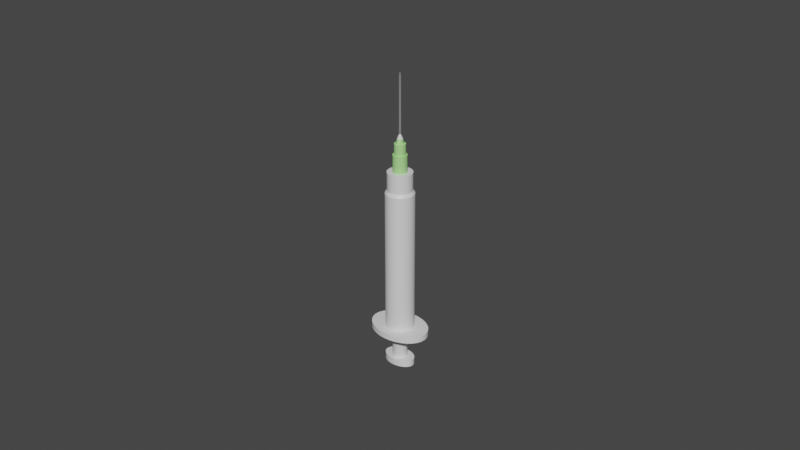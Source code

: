 # Source: Needle.blend  (saved by Blender 4.3.34; exported with 4.5.12 LTS)
import bpy
from mathutils import Matrix  # noqa: F401  (used for matrix-valued properties, if any)

bpy.ops.wm.read_factory_settings(use_empty=True)
scene = bpy.context.scene
scene.name = 'Scene'

# ---- collections
col_collection = bpy.data.collections.new('Collection'); scene.collection.children.link(col_collection)

# ---- materials (node trees are filled in below, after node groups)
mat_needle_plastic_material = bpy.data.materials.new('Needle Plastic Material')
mat_needle_metal_material = bpy.data.materials.new('Needle Metal Material')
mat_needle_cap_material = bpy.data.materials.new('Needle Cap Material')

# ---- node groups
ng_auto_smooth = bpy.data.node_groups.new('Auto Smooth', 'GeometryNodeTree')
_s = ng_auto_smooth.interface.new_socket(name='Geometry', in_out='OUTPUT', socket_type='NodeSocketGeometry')
_s = ng_auto_smooth.interface.new_socket(name='Geometry', in_out='INPUT', socket_type='NodeSocketGeometry')
_s = ng_auto_smooth.interface.new_socket(name='Angle', in_out='INPUT', socket_type='NodeSocketFloat')
_s.subtype = 'ANGLE'
_s.min_value = 0.0
_s.max_value = 3.142
ng_auto_smooth.is_modifier = True
_N = ng_auto_smooth.nodes; _L = ng_auto_smooth.links
n0 = _N.new('NodeGroupOutput'); n0.name = 'Group Output'; n0.location = (480, -100)
n1 = _N.new('NodeGroupInput'); n1.name = 'Group Input'; n1.location = (-420, -300)
n2 = _N.new('NodeGroupInput'); n2.name = 'Group Input.001'; n2.location = (-60, -100)
n3 = _N.new('GeometryNodeSetShadeSmooth'); n3.name = 'Set Shade Smooth'; n3.location = (120, -100)
n3.domain = 'EDGE'
n4 = _N.new('GeometryNodeSetShadeSmooth'); n4.name = 'Set Shade Smooth.001'; n4.location = (300, -100)
n5 = _N.new('GeometryNodeInputMeshEdgeAngle'); n5.name = 'Edge Angle'; n5.location = (-420, -220)
n6 = _N.new('GeometryNodeInputEdgeSmooth'); n6.name = 'Is Edge Smooth'; n6.location = (-60, -160)
n7 = _N.new('GeometryNodeInputShadeSmooth'); n7.name = 'Is Face Smooth'; n7.location = (-240, -340)
n8 = _N.new('FunctionNodeBooleanMath'); n8.name = 'Boolean Math'; n8.location = (-60, -220)
n9 = _N.new('FunctionNodeCompare'); n9.name = 'Compare'; n9.location = (-240, -180)
n9.operation = 'LESS_EQUAL'
_L.new(n5.outputs[0], n9.inputs[0])
_L.new(n4.outputs[0], n0.inputs[0])
_L.new(n1.outputs[1], n9.inputs[1])
_L.new(n9.outputs[0], n8.inputs[0])
_L.new(n7.outputs[0], n8.inputs[1])
_L.new(n2.outputs[0], n3.inputs[0])
_L.new(n6.outputs[0], n3.inputs[1])
_L.new(n3.outputs[0], n4.inputs[0])
_L.new(n8.outputs[0], n3.inputs[2])
n0.is_active_output = True

# ---- material node trees
mat_needle_plastic_material.use_nodes = True; mat_needle_plastic_material.node_tree.nodes.clear()
_N = mat_needle_plastic_material.node_tree.nodes; _L = mat_needle_plastic_material.node_tree.links
n0 = _N.new('ShaderNodeBsdfPrincipled'); n0.name = 'Principled BSDF'; n0.location = (10, 300)
n1 = _N.new('ShaderNodeOutputMaterial'); n1.name = 'Material Output'; n1.location = (300, 300)
_L.new(n0.outputs[0], n1.inputs[0])
n1.is_active_output = True
mat_needle_metal_material.use_nodes = True; mat_needle_metal_material.node_tree.nodes.clear()
_N = mat_needle_metal_material.node_tree.nodes; _L = mat_needle_metal_material.node_tree.links
n0 = _N.new('ShaderNodeBsdfPrincipled'); n0.name = 'Principled BSDF'; n0.location = (10, 300)
n0.inputs[0].default_value = (0.2026, 0.2026, 0.2026, 1.0)
n1 = _N.new('ShaderNodeOutputMaterial'); n1.name = 'Material Output'; n1.location = (300, 300)
_L.new(n0.outputs[0], n1.inputs[0])
n1.is_active_output = True
mat_needle_cap_material.use_nodes = True; mat_needle_cap_material.node_tree.nodes.clear()
_N = mat_needle_cap_material.node_tree.nodes; _L = mat_needle_cap_material.node_tree.links
n0 = _N.new('ShaderNodeBsdfPrincipled'); n0.name = 'Principled BSDF'; n0.location = (10, 300)
n0.inputs[0].default_value = (0.4034, 0.8, 0.2736, 1.0)
n1 = _N.new('ShaderNodeOutputMaterial'); n1.name = 'Material Output'; n1.location = (300, 300)
_L.new(n0.outputs[0], n1.inputs[0])
n1.is_active_output = True

# ---- world
world_world = bpy.data.worlds.new('World'); scene.world = world_world
world_world.use_nodes = True; world_world.node_tree.nodes.clear()
_N = world_world.node_tree.nodes; _L = world_world.node_tree.links
n0 = _N.new('ShaderNodeOutputWorld'); n0.name = 'World Output'; n0.location = (300, 300)
n1 = _N.new('ShaderNodeBackground'); n1.name = 'Background'; n1.location = (10, 300)
n1.inputs[0].default_value = (0.05088, 0.05088, 0.05088, 1.0)
_L.new(n1.outputs[0], n0.inputs[0])
n0.is_active_output = True
world_world.color = (0.05088, 0.05088, 0.05088)
world_world.use_sun_shadow = False
world_world.sun_shadow_jitter_overblur = 0.0

# ---- meshes
me_cylinder = bpy.data.meshes.new('Cylinder')
me_cylinder.from_pydata([(-8.686e-10, -0.00383, 0.02052), (4e-09, -0.004446, -0.02505), (0.0007473, -0.003757, 0.02052), (0.0008673, -0.00436, -0.02505), (0.001466, -0.003539, 0.02052), (0.001701, -0.004107, -0.02505), (0.002128, -0.003185, 0.02052), (0.00247, -0.003697, -0.02505), (0.002709, -0.002709, 0.02052), (0.003144, -0.003144, -0.02505), (0.003185, -0.002128, 0.02052), (0.003697, -0.00247, -0.02505), (0.003539, -0.001466, 0.02052), (0.004107, -0.001701, -0.02505), (0.003757, -0.0007473, 0.02052), (0.00436, -0.0008673, -0.02505), (0.00383, 5.085e-09, 0.02052), (0.004446, -9.677e-09, -0.02505), (0.003757, 0.0007473, 0.02052), (0.00436, 0.0008673, -0.02505), (0.003539, 0.001466, 0.02052), (0.004107, 0.001701, -0.02505), (0.003185, 0.002128, 0.02052), (0.003697, 0.00247, -0.02505), (0.002709, 0.002709, 0.02052), (0.003144, 0.003144, -0.02505), (0.002128, 0.003185, 0.02052), (0.00247, 0.003697, -0.02505), (0.001466, 0.003539, 0.02052), (0.001701, 0.004107, -0.02505), (0.0007473, 0.003757, 0.02052), (0.0008673, 0.00436, -0.02505), (-2.117e-09, 0.00383, 0.02052), (2.551e-09, 0.004446, -0.02505), (-0.0007473, 0.003757, 0.02052), (-0.0008673, 0.00436, -0.02505), (-0.001466, 0.003539, 0.02052), (-0.001701, 0.004107, -0.02505), (-0.002128, 0.003185, 0.02052), (-0.00247, 0.003697, -0.02505), (-0.002709, 0.002709, 0.02052), (-0.003144, 0.003144, -0.02505), (-0.003185, 0.002128, 0.02052), (-0.003697, 0.00247, -0.02505), (-0.003539, 0.001466, 0.02052), (-0.004107, 0.001701, -0.02505), (-0.003757, 0.0007473, 0.02052), (-0.00436, 0.0008673, -0.02505), (-0.00383, 3.958e-09, 0.02052), (-0.004446, -1.098e-08, -0.02505), (-0.003757, -0.0007473, 0.02052), (-0.00436, -0.0008673, -0.02505), (-0.003539, -0.001466, 0.02052), (-0.004107, -0.001701, -0.02505), (-0.003185, -0.002128, 0.02052), (-0.003697, -0.00247, -0.02505), (-0.002709, -0.002709, 0.02052), (-0.003144, -0.003144, -0.02505), (-0.002128, -0.003185, 0.02052), (-0.00247, -0.003697, -0.02505), (-0.001466, -0.003539, 0.02052), (-0.001701, -0.004107, -0.02505), (-0.0007473, -0.003757, 0.02052), (-0.0008673, -0.00436, -0.02505), (-6.55e-10, -0.004446, 0.01947), (0.0008673, -0.00436, 0.01947), (0.001701, -0.004107, 0.01947), (0.00247, -0.003697, 0.01947), (0.003144, -0.003144, 0.01947), (0.003697, -0.00247, 0.01947), (0.004107, -0.001701, 0.01947), (0.00436, -0.0008673, 0.01947), (0.004446, 4.831e-09, 0.01947), (0.00436, 0.0008673, 0.01947), (0.004107, 0.001701, 0.01947), (0.003697, 0.00247, 0.01947), (0.003144, 0.003144, 0.01947), (0.00247, 0.003697, 0.01947), (0.001701, 0.004107, 0.01947), (0.0008673, 0.00436, 0.01947), (-2.104e-09, 0.004446, 0.01947), (-0.0008673, 0.00436, 0.01947), (-0.001701, 0.004107, 0.01947), (-0.00247, 0.003697, 0.01947), (-0.003144, 0.003144, 0.01947), (-0.003697, 0.00247, 0.01947), (-0.004107, 0.001701, 0.01947), (-0.00436, 0.0008673, 0.01947), (-0.004446, 3.523e-09, 0.01947), (-0.00436, -0.0008673, 0.01947), (-0.004107, -0.001701, 0.01947), (-0.003697, -0.00247, 0.01947), (-0.003144, -0.003144, 0.01947), (-0.00247, -0.003697, 0.01947), (-0.001701, -0.004107, 0.01947), (-0.0008673, -0.00436, 0.01947), (-3.424e-09, -0.00383, 0.02606), (0.0007473, -0.003757, 0.02606), (0.001466, -0.003539, 0.02606), (0.002128, -0.003185, 0.02606), (0.002709, -0.002709, 0.02606), (0.003185, -0.002128, 0.02606), (0.003539, -0.001466, 0.02606), (0.003757, -0.0007473, 0.02606), (0.00383, 6.888e-09, 0.02606), (0.003757, 0.0007473, 0.02606), (0.003539, 0.001466, 0.02606), (0.003185, 0.002128, 0.02606), (0.002709, 0.002709, 0.02606), (0.002128, 0.003185, 0.02606), (0.001466, 0.003539, 0.02606), (0.0007473, 0.003757, 0.02606), (-4.672e-09, 0.00383, 0.02606), (-0.0007473, 0.003757, 0.02606), (-0.001466, 0.003539, 0.02606), (-0.002128, 0.003185, 0.02606), (-0.002709, 0.002709, 0.02606), (-0.003185, 0.002128, 0.02606), (-0.003539, 0.001466, 0.02606), (-0.003757, 0.0007473, 0.02606), (-0.00383, 5.762e-09, 0.02606), (-0.003757, -0.0007473, 0.02606), (-0.003539, -0.001466, 0.02606), (-0.003185, -0.002128, 0.02606), (-0.002709, -0.002709, 0.02606), (-0.002128, -0.003185, 0.02606), (-0.001466, -0.003539, 0.02606), (-0.0007473, -0.003757, 0.02606), (-3.733e-09, -0.00216, 0.02606), (0.0004214, -0.002118, 0.02606), (0.0008265, -0.001995, 0.02606), (0.0012, -0.001796, 0.02606), (0.001527, -0.001527, 0.02606), (0.001796, -0.0012, 0.02606), (0.001995, -0.0008265, 0.02606), (0.002118, -0.0004214, 0.02606), (0.00216, 6.652e-09, 0.02606), (0.002118, 0.0004214, 0.02606), (0.001995, 0.0008265, 0.02606), (0.001796, 0.0012, 0.02606), (0.001527, 0.001527, 0.02606), (0.0012, 0.001796, 0.02606), (0.0008265, 0.001995, 0.02606), (0.0004214, 0.002118, 0.02606), (-4.436e-09, 0.00216, 0.02606), (-0.0004214, 0.002118, 0.02606), (-0.0008265, 0.001995, 0.02606), (-0.0012, 0.001796, 0.02606), (-0.001527, 0.001527, 0.02606), (-0.001796, 0.0012, 0.02606), (-0.001995, 0.0008265, 0.02606), (-0.002118, 0.0004214, 0.02606), (-0.00216, 6.017e-09, 0.02606), (-0.002118, -0.0004214, 0.02606), (-0.001995, -0.0008265, 0.02606), (-0.001796, -0.0012, 0.02606), (-0.001527, -0.001527, 0.02606), (-0.0012, -0.001796, 0.02606), (-0.0008265, -0.001995, 0.02606), (-0.0004214, -0.002118, 0.02606), (-2.558e-09, -0.00216, 0.03141), (0.0004214, -0.002118, 0.03141), (0.0008265, -0.001995, 0.03141), (0.0012, -0.001796, 0.03141), (0.001527, -0.001527, 0.03141), (0.001796, -0.0012, 0.03141), (0.001995, -0.0008265, 0.03141), (0.002118, -0.0004214, 0.03141), (0.00216, 8.398e-09, 0.03141), (0.002118, 0.0004214, 0.03141), (0.001995, 0.0008265, 0.03141), (0.001796, 0.0012, 0.03141), (0.001527, 0.001527, 0.03141), (0.0012, 0.001796, 0.03141), (0.0008265, 0.001995, 0.03141), (0.0004214, 0.002118, 0.03141), (-3.261e-09, 0.00216, 0.03141), (-0.0004214, 0.002118, 0.03141), (-0.0008265, 0.001995, 0.03141), (-0.0012, 0.001796, 0.03141), (-0.001527, 0.001527, 0.03141), (-0.001796, 0.0012, 0.03141), (-0.001995, 0.0008265, 0.03141), (-0.002118, 0.0004214, 0.03141), (-0.00216, 7.763e-09, 0.03141), (-0.002118, -0.0004214, 0.03141), (-0.001995, -0.0008265, 0.03141), (-0.001796, -0.0012, 0.03141), (-0.001527, -0.001527, 0.03141), (-0.0012, -0.001796, 0.03141), (-0.0008265, -0.001995, 0.03141), (-0.0004214, -0.002118, 0.03141), (-2.62e-09, -0.001721, 0.03141), (0.0003358, -0.001688, 0.03141), (0.0006588, -0.00159, 0.03141), (0.0009564, -0.001431, 0.03141), (0.001217, -0.001217, 0.03141), (0.001431, -0.0009564, 0.03141), (0.00159, -0.0006588, 0.03141), (0.001688, -0.0003358, 0.03141), (0.001721, 8.338e-09, 0.03141), (0.001688, 0.0003359, 0.03141), (0.00159, 0.0006588, 0.03141), (0.001431, 0.0009564, 0.03141), (0.001217, 0.001217, 0.03141), (0.0009564, 0.001431, 0.03141), (0.0006588, 0.00159, 0.03141), (0.0003358, 0.001688, 0.03141), (-3.181e-09, 0.001721, 0.03141), (-0.0003358, 0.001688, 0.03141), (-0.0006588, 0.00159, 0.03141), (-0.0009564, 0.001431, 0.03141), (-0.001217, 0.001217, 0.03141), (-0.001431, 0.0009564, 0.03141), (-0.00159, 0.0006588, 0.03141), (-0.001688, 0.0003359, 0.03141), (-0.001721, 7.831e-09, 0.03141), (-0.001688, -0.0003358, 0.03141), (-0.00159, -0.0006588, 0.03141), (-0.001431, -0.0009564, 0.03141), (-0.001217, -0.001217, 0.03141), (-0.0009564, -0.001431, 0.03141), (-0.0006588, -0.00159, 0.03141), (-0.0003358, -0.001688, 0.03141), (-1.21e-09, -0.001721, 0.03479), (0.0003358, -0.001688, 0.03479), (0.0006588, -0.00159, 0.03479), (0.0009564, -0.001431, 0.03479), (0.001217, -0.001217, 0.03479), (0.001431, -0.0009564, 0.03479), (0.00159, -0.0006588, 0.03479), (0.001688, -0.0003358, 0.03479), (0.001721, 9.436e-09, 0.03479), (0.001688, 0.0003359, 0.03479), (0.00159, 0.0006588, 0.03479), (0.001431, 0.0009564, 0.03479), (0.001217, 0.001217, 0.03479), (0.0009564, 0.001431, 0.03479), (0.0006588, 0.00159, 0.03479), (0.0003358, 0.001688, 0.03479), (-1.771e-09, 0.001721, 0.03479), (-0.0003358, 0.001688, 0.03479), (-0.0006588, 0.00159, 0.03479), (-0.0009564, 0.001431, 0.03479), (-0.001217, 0.001217, 0.03479), (-0.001431, 0.0009564, 0.03479), (-0.00159, 0.0006588, 0.03479), (-0.001688, 0.0003359, 0.03479), (-0.001721, 8.93e-09, 0.03479), (-0.001688, -0.0003358, 0.03479), (-0.00159, -0.0006588, 0.03479), (-0.001431, -0.0009564, 0.03479), (-0.001217, -0.001217, 0.03479), (-0.0009564, -0.001431, 0.03479), (-0.0006588, -0.00159, 0.03479), (-0.0003358, -0.001688, 0.03479), (-2.465e-09, -0.0009051, 0.03629), (0.0001766, -0.0008877, 0.03629), (0.0003464, -0.0008362, 0.03629), (0.0005028, -0.0007525, 0.03629), (0.00064, -0.00064, 0.03629), (0.0007525, -0.0005028, 0.03629), (0.0008362, -0.0003463, 0.03629), (0.0008877, -0.0001766, 0.03629), (0.0009051, 9.83e-09, 0.03629), (0.0008877, 0.0001766, 0.03629), (0.0008362, 0.0003464, 0.03629), (0.0007525, 0.0005028, 0.03629), (0.00064, 0.00064, 0.03629), (0.0005028, 0.0007526, 0.03629), (0.0003464, 0.0008362, 0.03629), (0.0001766, 0.0008877, 0.03629), (-2.76e-09, 0.0009051, 0.03629), (-0.0001766, 0.0008877, 0.03629), (-0.0003464, 0.0008362, 0.03629), (-0.0005028, 0.0007526, 0.03629), (-0.00064, 0.00064, 0.03629), (-0.0007525, 0.0005028, 0.03629), (-0.0008362, 0.0003464, 0.03629), (-0.0008877, 0.0001766, 0.03629), (-0.0009051, 9.564e-09, 0.03629), (-0.0008877, -0.0001766, 0.03629), (-0.0008362, -0.0003463, 0.03629), (-0.0007525, -0.0005028, 0.03629), (-0.00064, -0.00064, 0.03629), (-0.0005028, -0.0007525, 0.03629), (-0.0003464, -0.0008362, 0.03629), (-0.0001766, -0.0008877, 0.03629), (-2.692e-09, -0.0003252, 0.03762), (6.344e-05, -0.0003189, 0.03762), (0.0001244, -0.0003004, 0.03762), (0.0001807, -0.0002704, 0.03762), (0.0002299, -0.0002299, 0.03762), (0.0002704, -0.0001807, 0.03762), (0.0003004, -0.0001244, 0.03762), (0.0003189, -6.343e-05, 0.03762), (0.0003252, 1.018e-08, 0.03762), (0.0003189, 6.345e-05, 0.03762), (0.0003004, 0.0001245, 0.03762), (0.0002704, 0.0001807, 0.03762), (0.0002299, 0.00023, 0.03762), (0.0001807, 0.0002704, 0.03762), (0.0001244, 0.0003005, 0.03762), (6.344e-05, 0.000319, 0.03762), (-2.798e-09, 0.0003252, 0.03762), (-6.345e-05, 0.000319, 0.03762), (-0.0001245, 0.0003005, 0.03762), (-0.0001807, 0.0002704, 0.03762), (-0.00023, 0.00023, 0.03762), (-0.0002704, 0.0001807, 0.03762), (-0.0003004, 0.0001245, 0.03762), (-0.000319, 6.345e-05, 0.03762), (-0.0003252, 1.008e-08, 0.03762), (-0.000319, -6.343e-05, 0.03762), (-0.0003004, -0.0001244, 0.03762), (-0.0002704, -0.0001807, 0.03762), (-0.00023, -0.0002299, 0.03762), (-0.0001807, -0.0002704, 0.03762), (-0.0001245, -0.0003004, 0.03762), (-6.345e-05, -0.0003189, 0.03762), (0.0009191, -0.0002562, 0.03499), (0.0008658, -0.0005026, 0.03499), (-0.0007792, 0.0007296, 0.03499), (-0.0006627, 0.0009286, 0.03499), (0.0009371, 9.409e-09, 0.03499), (-0.0008658, 0.0005026, 0.03499), (0.0009191, 0.0002562, 0.03499), (-0.0009191, 0.0002562, 0.03499), (0.0008658, 0.0005026, 0.03499), (-0.0009372, 9.112e-09, 0.03499), (0.0007792, 0.0007296, 0.03499), (-0.0009191, -0.0002562, 0.03499), (0.0006627, 0.0009286, 0.03499), (-0.0008658, -0.0005026, 0.03499), (0.0005207, 0.001092, 0.03499), (-0.0007792, -0.0007296, 0.03499), (0.0003586, 0.001213, 0.03499), (0.0001828, -0.001288, 0.03499), (-1.779e-09, -0.001313, 0.03499), (-0.0006627, -0.0009286, 0.03499), (0.0001828, 0.001288, 0.03499), (0.0003586, -0.001213, 0.03499), (-0.0005207, -0.001092, 0.03499), (-2.174e-09, 0.001313, 0.03499), (0.0005207, -0.001092, 0.03499), (-0.0003586, -0.001213, 0.03499), (-0.0001828, 0.001288, 0.03499), (0.0006627, -0.0009286, 0.03499), (-0.0001828, -0.001288, 0.03499), (-0.0003586, 0.001213, 0.03499), (0.0007792, -0.0007296, 0.03499), (-0.0005207, 0.001092, 0.03499), (-3.349e-08, -0.0002341, 0.05518), (4.564e-05, -0.0002296, 0.05518), (8.955e-05, -0.0002163, 0.05518), (0.00013, -0.0001946, 0.05518), (0.0001655, -0.0001655, 0.05518), (0.0001946, -0.00013, 0.05518), (0.0002162, -8.957e-05, 0.05518), (0.0002296, -4.565e-05, 0.05518), (0.0002341, 1.589e-08, 0.05518), (0.0002296, 4.568e-05, 0.05518), (0.0002162, 8.96e-05, 0.05518), (0.0001946, 0.0001301, 0.05518), (0.0001655, 0.0001655, 0.05518), (0.00013, 0.0001947, 0.05518), (8.955e-05, 0.0002163, 0.05518), (4.563e-05, 0.0002296, 0.05518), (-3.357e-08, 0.0002341, 0.05518), (-4.57e-05, 0.0002296, 0.05518), (-8.962e-05, 0.0002163, 0.05518), (-0.0001301, 0.0001947, 0.05518), (-0.0001656, 0.0001655, 0.05518), (-0.0001947, 0.0001301, 0.05518), (-0.0002163, 8.96e-05, 0.05518), (-0.0002296, 4.568e-05, 0.05518), (-0.0002341, 1.582e-08, 0.05518), (-0.0002296, -4.565e-05, 0.05518), (-0.0002163, -8.957e-05, 0.05518), (-0.0001947, -0.00013, 0.05518), (-0.0001656, -0.0001655, 0.05518), (-0.0001301, -0.0001946, 0.05518), (-8.962e-05, -0.0002163, 0.05518), (-4.57e-05, -0.0002296, 0.05518), (-3.598e-08, -0.0001027, 0.05582), (2.001e-05, -0.0001008, 0.05582), (3.929e-05, -9.492e-05, 0.05582), (5.705e-05, -8.543e-05, 0.05582), (7.263e-05, -7.265e-05, 0.05582), (8.541e-05, -5.707e-05, 0.05582), (9.49e-05, -3.931e-05, 0.05582), (0.0001007, -2.003e-05, 0.05582), (0.0001027, 1.608e-08, 0.05582), (0.0001007, 2.006e-05, 0.05582), (9.49e-05, 3.934e-05, 0.05582), (8.541e-05, 5.711e-05, 0.05582), (7.263e-05, 7.268e-05, 0.05582), (5.705e-05, 8.546e-05, 0.05582), (3.929e-05, 9.495e-05, 0.05582), (2.001e-05, 0.0001008, 0.05582), (-3.601e-08, 0.0001028, 0.05582), (-2.008e-05, 0.0001008, 0.05582), (-3.936e-05, 9.495e-05, 0.05582), (-5.713e-05, 8.546e-05, 0.05582), (-7.27e-05, 7.268e-05, 0.05582), (-8.548e-05, 5.711e-05, 0.05582), (-9.497e-05, 3.934e-05, 0.05582), (-0.0001008, 2.006e-05, 0.05582), (-0.0001028, 1.605e-08, 0.05582), (-0.0001008, -2.003e-05, 0.05582), (-9.497e-05, -3.931e-05, 0.05582), (-8.548e-05, -5.707e-05, 0.05582), (-7.27e-05, -7.265e-05, 0.05582), (-5.713e-05, -8.543e-05, 0.05582), (-3.936e-05, -9.492e-05, 0.05582), (-2.008e-05, -0.0001008, 0.05582), (-3.601e-08, -3.337e-05, 0.056), (6.476e-06, -3.272e-05, 0.056), (1.274e-05, -3.082e-05, 0.056), (1.851e-05, -2.774e-05, 0.056), (2.357e-05, -2.359e-05, 0.056), (2.772e-05, -1.853e-05, 0.056), (3.08e-05, -1.276e-05, 0.056), (3.27e-05, -6.496e-06, 0.056), (3.335e-05, 1.613e-08, 0.056), (3.27e-05, 6.529e-06, 0.056), (3.08e-05, 1.279e-05, 0.056), (2.772e-05, 1.856e-05, 0.056), (2.357e-05, 2.362e-05, 0.056), (1.851e-05, 2.777e-05, 0.056), (1.274e-05, 3.086e-05, 0.056), (6.476e-06, 3.276e-05, 0.056), (-3.602e-08, 3.34e-05, 0.056), (-6.548e-06, 3.276e-05, 0.056), (-1.281e-05, 3.086e-05, 0.056), (-1.858e-05, 2.777e-05, 0.056), (-2.364e-05, 2.362e-05, 0.056), (-2.779e-05, 1.856e-05, 0.056), (-3.088e-05, 1.279e-05, 0.056), (-3.278e-05, 6.529e-06, 0.056), (-3.342e-05, 1.612e-08, 0.056), (-3.278e-05, -6.496e-06, 0.056), (-3.088e-05, -1.276e-05, 0.056), (-2.779e-05, -1.853e-05, 0.056), (-2.364e-05, -2.359e-05, 0.056), (-1.858e-05, -2.774e-05, 0.056), (-1.281e-05, -3.082e-05, 0.056), (-6.548e-06, -3.272e-05, 0.056), (0.0001806, 0.0002704, 0.05452), (0.0002299, 0.00023, 0.05452), (-0.0002704, -0.0001807, 0.05452), (-0.0003005, -0.0001244, 0.05452), (0.0001244, 0.0003005, 0.05452), (6.341e-05, -0.0003189, 0.05452), (-3.169e-08, -0.0003252, 0.05452), (-0.00023, -0.0002299, 0.05452), (6.341e-05, 0.000319, 0.05452), (0.0001244, -0.0003004, 0.05452), (-0.0001807, -0.0002704, 0.05452), (-3.18e-08, 0.0003252, 0.05452), (0.0001806, -0.0002704, 0.05452), (-0.0001245, -0.0003004, 0.05452), (-6.348e-05, 0.000319, 0.05452), (0.0002299, -0.0002299, 0.05452), (-6.348e-05, -0.0003189, 0.05452), (-0.0001245, 0.0003005, 0.05452), (0.0002704, -0.0001807, 0.05452), (-0.0001807, 0.0002704, 0.05452), (0.0003004, -0.0001244, 0.05452), (-0.00023, 0.00023, 0.05452), (0.0003189, -6.343e-05, 0.05452), (-0.0002704, 0.0001807, 0.05452), (0.0003252, 1.568e-08, 0.05452), (-0.0003005, 0.0001245, 0.05452), (0.0003189, 6.346e-05, 0.05452), (-0.000319, 6.346e-05, 0.05452), (0.0003004, 0.0001245, 0.05452), (-0.0003252, 1.559e-08, 0.05452), (0.0002704, 0.0001807, 0.05452), (-0.000319, -6.343e-05, 0.05452), (3.686e-09, -0.003303, -0.02696), (0.0006444, -0.00324, -0.02696), (0.001264, -0.003052, -0.02696), (0.001835, -0.002747, -0.02696), (0.002336, -0.002336, -0.02696), (0.002747, -0.001835, -0.02696), (0.003052, -0.001264, -0.02696), (0.00324, -0.0006444, -0.02696), (0.003303, -1.046e-08, -0.02696), (0.00324, 0.0006444, -0.02696), (0.003052, 0.001264, -0.02696), (0.002747, 0.001835, -0.02696), (0.002336, 0.002336, -0.02696), (0.001835, 0.002747, -0.02696), (0.001264, 0.003052, -0.02696), (0.0006444, 0.00324, -0.02696), (2.61e-09, 0.003303, -0.02696), (-0.0006444, 0.00324, -0.02696), (-0.001264, 0.003052, -0.02696), (-0.001835, 0.002747, -0.02696), (-0.002336, 0.002336, -0.02696), (-0.002747, 0.001835, -0.02696), (-0.003052, 0.001264, -0.02696), (-0.00324, 0.0006444, -0.02696), (-0.003303, -1.143e-08, -0.02696), (-0.00324, -0.0006445, -0.02696), (-0.003052, -0.001264, -0.02696), (-0.002747, -0.001835, -0.02696), (-0.002336, -0.002336, -0.02696), (-0.001835, -0.002747, -0.02696), (-0.001264, -0.003052, -0.02696), (-0.0006444, -0.00324, -0.02696), (0.001874, -0.006772, -0.02505), (4.279e-09, -0.006904, -0.02505), (0.003677, -0.006379, -0.02505), (0.005338, -0.005741, -0.02505), (0.006794, -0.004882, -0.02505), (0.007989, -0.003836, -0.02505), (0.008877, -0.002642, -0.02505), (0.009423, -0.001347, -0.02505), (0.009608, -8.921e-09, -0.02505), (0.009423, 0.001347, -0.02505), (0.008877, 0.002642, -0.02505), (0.007989, 0.003836, -0.02505), (0.006794, 0.004882, -0.02505), (0.005338, 0.005741, -0.02505), (0.003677, 0.006379, -0.02505), (0.001874, 0.006772, -0.02505), (1.793e-09, 0.006904, -0.02505), (-0.001874, 0.006772, -0.02505), (-0.003677, 0.006379, -0.02505), (-0.005338, 0.005741, -0.02505), (-0.006794, 0.004882, -0.02505), (-0.007989, 0.003836, -0.02505), (-0.008877, 0.002642, -0.02505), (-0.009423, 0.001347, -0.02505), (-0.009608, -1.16e-08, -0.02505), (-0.009423, -0.001347, -0.02505), (-0.008877, -0.002642, -0.02505), (-0.007989, -0.003836, -0.02505), (-0.006794, -0.004882, -0.02505), (-0.005338, -0.005741, -0.02505), (-0.003677, -0.006379, -0.02505), (-0.001874, -0.006772, -0.02505), (0.001874, -0.006772, -0.02696), (3.407e-09, -0.006904, -0.02696), (0.003677, -0.006379, -0.02696), (0.005338, -0.005741, -0.02696), (0.006794, -0.004882, -0.02696), (0.007989, -0.003836, -0.02696), (0.008877, -0.002642, -0.02696), (0.009423, -0.001347, -0.02696), (0.009608, -9.543e-09, -0.02696), (0.009423, 0.001347, -0.02696), (0.008877, 0.002642, -0.02696), (0.007989, 0.003836, -0.02696), (0.006794, 0.004882, -0.02696), (0.005338, 0.005741, -0.02696), (0.003677, 0.006379, -0.02696), (0.001874, 0.006772, -0.02696), (9.208e-10, 0.006904, -0.02696), (-0.001874, 0.006772, -0.02696), (-0.003677, 0.006379, -0.02696), (-0.005338, 0.005741, -0.02696), (-0.006794, 0.004882, -0.02696), (-0.007989, 0.003836, -0.02696), (-0.008877, 0.002642, -0.02696), (-0.009423, 0.001347, -0.02696), (-0.009608, -1.222e-08, -0.02696), (-0.009423, -0.001347, -0.02696), (-0.008877, -0.002642, -0.02696), (-0.007989, -0.003836, -0.02696), (-0.006794, -0.004882, -0.02696), (-0.005338, -0.005741, -0.02696), (-0.003677, -0.006379, -0.02696), (-0.001874, -0.006772, -0.02696), (0.0004539, -0.002282, -0.02972), (4.149e-09, -0.002327, -0.02972), (0.0008904, -0.00215, -0.02972), (0.001293, -0.001935, -0.02972), (0.001645, -0.001645, -0.02972), (0.001935, -0.001293, -0.02972), (0.00215, -0.0008904, -0.02972), (0.002282, -0.0004539, -0.02972), (0.002327, -1.15e-08, -0.02972), (0.002282, 0.0004539, -0.02972), (0.00215, 0.0008904, -0.02972), (0.001935, 0.001293, -0.02972), (0.001645, 0.001645, -0.02972), (0.001293, 0.001935, -0.02972), (0.0008904, 0.00215, -0.02972), (0.0004539, 0.002282, -0.02972), (3.391e-09, 0.002327, -0.02972), (-0.0004539, 0.002282, -0.02972), (-0.0008904, 0.00215, -0.02972), (-0.001293, 0.001935, -0.02972), (-0.001645, 0.001645, -0.02972), (-0.001935, 0.001293, -0.02972), (-0.00215, 0.0008904, -0.02972), (-0.002282, 0.0004539, -0.02972), (-0.002327, -1.219e-08, -0.02972), (-0.002282, -0.0004539, -0.02972), (-0.00215, -0.0008904, -0.02972), (-0.001935, -0.001293, -0.02972), (-0.001645, -0.001645, -0.02972), (-0.001293, -0.001935, -0.02972), (-0.0008904, -0.00215, -0.02972), (-0.0004539, -0.002282, -0.02972), (0.0004539, -0.002282, -0.03595), (5.724e-09, -0.002327, -0.03595), (0.0008904, -0.00215, -0.03595), (0.001293, -0.001935, -0.03595), (0.001645, -0.001645, -0.03595), (0.001935, -0.001293, -0.03595), (0.00215, -0.0008904, -0.03595), (0.002282, -0.0004539, -0.03595), (0.002327, -1.353e-08, -0.03595), (0.002282, 0.0004539, -0.03595), (0.00215, 0.0008904, -0.03595), (0.001935, 0.001293, -0.03595), (0.001645, 0.001645, -0.03595), (0.001293, 0.001935, -0.03595), (0.0008904, 0.00215, -0.03595), (0.0004539, 0.002282, -0.03595), (4.966e-09, 0.002327, -0.03595), (-0.0004539, 0.002282, -0.03595), (-0.0008904, 0.00215, -0.03595), (-0.001293, 0.001935, -0.03595), (-0.001645, 0.001645, -0.03595), (-0.001935, 0.001293, -0.03595), (-0.00215, 0.0008904, -0.03595), (-0.002282, 0.0004539, -0.03595), (-0.002327, -1.422e-08, -0.03595), (-0.002282, -0.0004539, -0.03595), (-0.00215, -0.0008904, -0.03595), (-0.001935, -0.001293, -0.03595), (-0.001645, -0.001645, -0.03595), (-0.001293, -0.001935, -0.03595), (-0.0008904, -0.00215, -0.03595), (-0.0004539, -0.002282, -0.03595), (0.0004539, -0.002282, -0.0381), (4.324e-09, -0.002327, -0.0381), (0.0008904, -0.00215, -0.0381), (0.001293, -0.001935, -0.0381), (0.001645, -0.001645, -0.0381), (0.001935, -0.001293, -0.0381), (0.00215, -0.0008904, -0.0381), (0.002282, -0.0004539, -0.0381), (0.002327, -1.423e-08, -0.0381), (0.002282, 0.0004539, -0.0381), (0.00215, 0.0008904, -0.0381), (0.001935, 0.001293, -0.0381), (0.001645, 0.001645, -0.0381), (0.001293, 0.001935, -0.0381), (0.0008904, 0.00215, -0.0381), (0.0004539, 0.002282, -0.0381), (3.566e-09, 0.002327, -0.0381), (-0.0004539, 0.002282, -0.0381), (-0.0008904, 0.00215, -0.0381), (-0.001293, 0.001935, -0.0381), (-0.001645, 0.001645, -0.0381), (-0.001935, 0.001293, -0.0381), (-0.00215, 0.0008904, -0.0381), (-0.002282, 0.0004539, -0.0381), (-0.002327, -1.491e-08, -0.0381), (-0.002282, -0.0004539, -0.0381), (-0.00215, -0.0008904, -0.0381), (-0.001935, -0.001293, -0.0381), (-0.001645, -0.001645, -0.0381), (-0.001293, -0.001935, -0.0381), (-0.0008904, -0.00215, -0.0381), (-0.0004539, -0.002282, -0.0381), (0.0009846, -0.003259, -0.03595), (6.811e-09, -0.003323, -0.03595), (0.001931, -0.00307, -0.03595), (0.002804, -0.002763, -0.03595), (0.003569, -0.00235, -0.03595), (0.004196, -0.001846, -0.03595), (0.004663, -0.001272, -0.03595), (0.00495, -0.0006483, -0.03595), (0.005047, -1.323e-08, -0.03595), (0.00495, 0.0006483, -0.03595), (0.004663, 0.001272, -0.03595), (0.004196, 0.001846, -0.03595), (0.003569, 0.00235, -0.03595), (0.002804, 0.002763, -0.03595), (0.001931, 0.00307, -0.03595), (0.0009846, 0.003259, -0.03595), (5.577e-09, 0.003323, -0.03595), (-0.0009846, 0.003259, -0.03595), (-0.001931, 0.00307, -0.03595), (-0.002804, 0.002763, -0.03595), (-0.003569, 0.00235, -0.03595), (-0.004196, 0.001846, -0.03595), (-0.004663, 0.001272, -0.03595), (-0.00495, 0.0006483, -0.03595), (-0.005047, -1.462e-08, -0.03595), (-0.00495, -0.0006483, -0.03595), (-0.004663, -0.001272, -0.03595), (-0.004196, -0.001846, -0.03595), (-0.003569, -0.00235, -0.03595), (-0.002804, -0.002763, -0.03595), (-0.001931, -0.00307, -0.03595), (-0.0009846, -0.003259, -0.03595), (0.0009846, -0.003259, -0.0381), (3.475e-09, -0.003323, -0.0381), (0.001931, -0.00307, -0.0381), (0.002804, -0.002763, -0.0381), (0.003569, -0.00235, -0.0381), (0.004196, -0.001846, -0.0381), (0.004663, -0.001272, -0.0381), (0.00495, -0.0006483, -0.0381), (0.005047, -1.393e-08, -0.0381), (0.00495, 0.0006483, -0.0381), (0.004663, 0.001272, -0.0381), (0.004196, 0.001846, -0.0381), (0.003569, 0.00235, -0.0381), (0.002804, 0.002763, -0.0381), (0.001931, 0.00307, -0.0381), (0.0009846, 0.003259, -0.0381), (2.242e-09, 0.003323, -0.0381), (-0.0009846, 0.003259, -0.0381), (-0.001931, 0.00307, -0.0381), (-0.002804, 0.002763, -0.0381), (-0.003569, 0.00235, -0.0381), (-0.004196, 0.001846, -0.0381), (-0.004663, 0.001272, -0.0381), (-0.00495, 0.0006483, -0.0381), (-0.005047, -1.532e-08, -0.0381), (-0.00495, -0.0006483, -0.0381), (-0.004663, -0.001272, -0.0381), (-0.004196, -0.001846, -0.0381), (-0.003569, -0.00235, -0.0381), (-0.002804, -0.002763, -0.0381), (-0.001931, -0.00307, -0.0381), (-0.0009846, -0.003259, -0.0381)], [], [(64, 1, 3, 65), (65, 3, 5, 66), (66, 5, 7, 67), (67, 7, 9, 68), (68, 9, 11, 69), (69, 11, 13, 70), (70, 13, 15, 71), (71, 15, 17, 72), (72, 17, 19, 73), (73, 19, 21, 74), (74, 21, 23, 75), (75, 23, 25, 76), (76, 25, 27, 77), (77, 27, 29, 78), (78, 29, 31, 79), (79, 31, 33, 80), (80, 33, 35, 81), (81, 35, 37, 82), (82, 37, 39, 83), (83, 39, 41, 84), (84, 41, 43, 85), (85, 43, 45, 86), (86, 45, 47, 87), (87, 47, 49, 88), (88, 49, 51, 89), (89, 51, 53, 90), (90, 53, 55, 91), (91, 55, 57, 92), (92, 57, 59, 93), (93, 59, 61, 94), (503, 504, 568, 567), (94, 61, 63, 95), (95, 63, 1, 64), (4, 6, 99, 98), (62, 95, 64, 0), (60, 94, 95, 62), (58, 93, 94, 60), (56, 92, 93, 58), (54, 91, 92, 56), (52, 90, 91, 54), (50, 89, 90, 52), (48, 88, 89, 50), (46, 87, 88, 48), (44, 86, 87, 46), (42, 85, 86, 44), (40, 84, 85, 42), (38, 83, 84, 40), (36, 82, 83, 38), (34, 81, 82, 36), (32, 80, 81, 34), (30, 79, 80, 32), (28, 78, 79, 30), (26, 77, 78, 28), (24, 76, 77, 26), (22, 75, 76, 24), (20, 74, 75, 22), (18, 73, 74, 20), (16, 72, 73, 18), (14, 71, 72, 16), (12, 70, 71, 14), (10, 69, 70, 12), (8, 68, 69, 10), (6, 67, 68, 8), (4, 66, 67, 6), (2, 65, 66, 4), (0, 64, 65, 2), (117, 118, 150, 149), (22, 24, 108, 107), (40, 42, 117, 116), (58, 60, 126, 125), (14, 16, 104, 103), (32, 34, 113, 112), (50, 52, 122, 121), (6, 8, 100, 99), (24, 26, 109, 108), (42, 44, 118, 117), (60, 62, 127, 126), (16, 18, 105, 104), (34, 36, 114, 113), (52, 54, 123, 122), (8, 10, 101, 100), (26, 28, 110, 109), (44, 46, 119, 118), (0, 2, 97, 96), (62, 0, 96, 127), (18, 20, 106, 105), (36, 38, 115, 114), (54, 56, 124, 123), (10, 12, 102, 101), (28, 30, 111, 110), (46, 48, 120, 119), (2, 4, 98, 97), (20, 22, 107, 106), (38, 40, 116, 115), (56, 58, 125, 124), (12, 14, 103, 102), (30, 32, 112, 111), (48, 50, 121, 120), (152, 153, 185, 184), (104, 105, 137, 136), (118, 119, 151, 150), (105, 106, 138, 137), (119, 120, 152, 151), (106, 107, 139, 138), (120, 121, 153, 152), (107, 108, 140, 139), (121, 122, 154, 153), (108, 109, 141, 140), (122, 123, 155, 154), (109, 110, 142, 141), (96, 97, 129, 128), (123, 124, 156, 155), (110, 111, 143, 142), (97, 98, 130, 129), (124, 125, 157, 156), (111, 112, 144, 143), (98, 99, 131, 130), (125, 126, 158, 157), (112, 113, 145, 144), (99, 100, 132, 131), (126, 127, 159, 158), (113, 114, 146, 145), (100, 101, 133, 132), (127, 96, 128, 159), (114, 115, 147, 146), (101, 102, 134, 133), (115, 116, 148, 147), (102, 103, 135, 134), (116, 117, 149, 148), (103, 104, 136, 135), (160, 161, 193, 192), (139, 140, 172, 171), (153, 154, 186, 185), (140, 141, 173, 172), (154, 155, 187, 186), (141, 142, 174, 173), (128, 129, 161, 160), (155, 156, 188, 187), (142, 143, 175, 174), (129, 130, 162, 161), (156, 157, 189, 188), (143, 144, 176, 175), (130, 131, 163, 162), (157, 158, 190, 189), (144, 145, 177, 176), (131, 132, 164, 163), (158, 159, 191, 190), (145, 146, 178, 177), (132, 133, 165, 164), (159, 128, 160, 191), (146, 147, 179, 178), (133, 134, 166, 165), (147, 148, 180, 179), (134, 135, 167, 166), (148, 149, 181, 180), (135, 136, 168, 167), (149, 150, 182, 181), (136, 137, 169, 168), (150, 151, 183, 182), (137, 138, 170, 169), (151, 152, 184, 183), (138, 139, 171, 170), (195, 196, 228, 227), (187, 188, 220, 219), (174, 175, 207, 206), (161, 162, 194, 193), (188, 189, 221, 220), (175, 176, 208, 207), (162, 163, 195, 194), (189, 190, 222, 221), (176, 177, 209, 208), (163, 164, 196, 195), (190, 191, 223, 222), (177, 178, 210, 209), (164, 165, 197, 196), (191, 160, 192, 223), (178, 179, 211, 210), (165, 166, 198, 197), (179, 180, 212, 211), (166, 167, 199, 198), (180, 181, 213, 212), (167, 168, 200, 199), (181, 182, 214, 213), (168, 169, 201, 200), (182, 183, 215, 214), (169, 170, 202, 201), (183, 184, 216, 215), (170, 171, 203, 202), (184, 185, 217, 216), (171, 172, 204, 203), (185, 186, 218, 217), (172, 173, 205, 204), (186, 187, 219, 218), (173, 174, 206, 205), (321, 320, 263, 262), (222, 223, 255, 254), (209, 210, 242, 241), (196, 197, 229, 228), (223, 192, 224, 255), (210, 211, 243, 242), (197, 198, 230, 229), (211, 212, 244, 243), (198, 199, 231, 230), (212, 213, 245, 244), (199, 200, 232, 231), (213, 214, 246, 245), (200, 201, 233, 232), (214, 215, 247, 246), (201, 202, 234, 233), (215, 216, 248, 247), (202, 203, 235, 234), (216, 217, 249, 248), (203, 204, 236, 235), (217, 218, 250, 249), (204, 205, 237, 236), (218, 219, 251, 250), (205, 206, 238, 237), (192, 193, 225, 224), (219, 220, 252, 251), (206, 207, 239, 238), (193, 194, 226, 225), (220, 221, 253, 252), (207, 208, 240, 239), (194, 195, 227, 226), (221, 222, 254, 253), (208, 209, 241, 240), (265, 266, 298, 297), (323, 322, 277, 276), (320, 324, 264, 263), (322, 325, 278, 277), (324, 326, 265, 264), (325, 327, 279, 278), (326, 328, 266, 265), (327, 329, 280, 279), (328, 330, 267, 266), (329, 331, 281, 280), (330, 332, 268, 267), (331, 333, 282, 281), (332, 334, 269, 268), (333, 335, 283, 282), (334, 336, 270, 269), (338, 337, 257, 256), (335, 339, 284, 283), (336, 340, 271, 270), (337, 341, 258, 257), (339, 342, 285, 284), (340, 343, 272, 271), (341, 344, 259, 258), (342, 345, 286, 285), (343, 346, 273, 272), (344, 347, 260, 259), (345, 348, 287, 286), (346, 349, 274, 273), (347, 350, 261, 260), (348, 338, 256, 287), (349, 351, 275, 274), (350, 321, 262, 261), (351, 323, 276, 275), (449, 448, 365, 364), (279, 280, 312, 311), (266, 267, 299, 298), (280, 281, 313, 312), (267, 268, 300, 299), (281, 282, 314, 313), (268, 269, 301, 300), (282, 283, 315, 314), (269, 270, 302, 301), (256, 257, 289, 288), (283, 284, 316, 315), (270, 271, 303, 302), (257, 258, 290, 289), (284, 285, 317, 316), (271, 272, 304, 303), (258, 259, 291, 290), (285, 286, 318, 317), (272, 273, 305, 304), (259, 260, 292, 291), (286, 287, 319, 318), (273, 274, 306, 305), (260, 261, 293, 292), (287, 256, 288, 319), (274, 275, 307, 306), (261, 262, 294, 293), (275, 276, 308, 307), (262, 263, 295, 294), (276, 277, 309, 308), (263, 264, 296, 295), (277, 278, 310, 309), (264, 265, 297, 296), (278, 279, 311, 310), (243, 244, 323, 351), (229, 230, 321, 350), (242, 243, 351, 349), (255, 224, 338, 348), (228, 229, 350, 347), (241, 242, 349, 346), (254, 255, 348, 345), (227, 228, 347, 344), (240, 241, 346, 343), (253, 254, 345, 342), (226, 227, 344, 341), (239, 240, 343, 340), (252, 253, 342, 339), (225, 226, 341, 337), (238, 239, 340, 336), (251, 252, 339, 335), (224, 225, 337, 338), (237, 238, 336, 334), (250, 251, 335, 333), (236, 237, 334, 332), (249, 250, 333, 331), (235, 236, 332, 330), (248, 249, 331, 329), (234, 235, 330, 328), (247, 248, 329, 327), (233, 234, 328, 326), (246, 247, 327, 325), (232, 233, 326, 324), (245, 246, 325, 322), (231, 232, 324, 320), (244, 245, 322, 323), (230, 231, 320, 321), (370, 371, 403, 402), (451, 450, 379, 378), (448, 452, 366, 365), (454, 453, 353, 352), (450, 455, 380, 379), (452, 456, 367, 366), (453, 457, 354, 353), (455, 458, 381, 380), (456, 459, 368, 367), (457, 460, 355, 354), (458, 461, 382, 381), (459, 462, 369, 368), (460, 463, 356, 355), (461, 464, 383, 382), (462, 465, 370, 369), (463, 466, 357, 356), (464, 454, 352, 383), (465, 467, 371, 370), (466, 468, 358, 357), (467, 469, 372, 371), (468, 470, 359, 358), (469, 471, 373, 372), (470, 472, 360, 359), (471, 473, 374, 373), (472, 474, 361, 360), (473, 475, 375, 374), (474, 476, 362, 361), (475, 477, 376, 375), (476, 478, 363, 362), (477, 479, 377, 376), (478, 449, 364, 363), (479, 451, 378, 377), (357, 358, 390, 389), (371, 372, 404, 403), (358, 359, 391, 390), (372, 373, 405, 404), (359, 360, 392, 391), (373, 374, 406, 405), (360, 361, 393, 392), (374, 375, 407, 406), (361, 362, 394, 393), (375, 376, 408, 407), (362, 363, 395, 394), (376, 377, 409, 408), (363, 364, 396, 395), (377, 378, 410, 409), (364, 365, 397, 396), (378, 379, 411, 410), (365, 366, 398, 397), (352, 353, 385, 384), (379, 380, 412, 411), (366, 367, 399, 398), (353, 354, 386, 385), (380, 381, 413, 412), (367, 368, 400, 399), (354, 355, 387, 386), (381, 382, 414, 413), (368, 369, 401, 400), (355, 356, 388, 387), (382, 383, 415, 414), (369, 370, 402, 401), (356, 357, 389, 388), (383, 352, 384, 415), (384, 385, 417, 416), (411, 412, 444, 443), (398, 399, 431, 430), (385, 386, 418, 417), (412, 413, 445, 444), (399, 400, 432, 431), (386, 387, 419, 418), (413, 414, 446, 445), (400, 401, 433, 432), (387, 388, 420, 419), (414, 415, 447, 446), (401, 402, 434, 433), (388, 389, 421, 420), (415, 384, 416, 447), (402, 403, 435, 434), (389, 390, 422, 421), (403, 404, 436, 435), (390, 391, 423, 422), (404, 405, 437, 436), (391, 392, 424, 423), (405, 406, 438, 437), (392, 393, 425, 424), (406, 407, 439, 438), (393, 394, 426, 425), (407, 408, 440, 439), (394, 395, 427, 426), (408, 409, 441, 440), (395, 396, 428, 427), (409, 410, 442, 441), (396, 397, 429, 428), (410, 411, 443, 442), (397, 398, 430, 429), (313, 314, 451, 479), (299, 300, 449, 478), (312, 313, 479, 477), (298, 299, 478, 476), (311, 312, 477, 475), (297, 298, 476, 474), (310, 311, 475, 473), (296, 297, 474, 472), (309, 310, 473, 471), (295, 296, 472, 470), (308, 309, 471, 469), (294, 295, 470, 468), (307, 308, 469, 467), (293, 294, 468, 466), (306, 307, 467, 465), (319, 288, 454, 464), (292, 293, 466, 463), (305, 306, 465, 462), (318, 319, 464, 461), (291, 292, 463, 460), (304, 305, 462, 459), (317, 318, 461, 458), (290, 291, 460, 457), (303, 304, 459, 456), (316, 317, 458, 455), (289, 290, 457, 453), (302, 303, 456, 452), (315, 316, 455, 450), (288, 289, 453, 454), (301, 302, 452, 448), (314, 315, 450, 451), (300, 301, 448, 449), (496, 495, 591, 592), (59, 57, 540, 541), (502, 503, 567, 566), (41, 39, 531, 532), (23, 21, 522, 523), (501, 502, 566, 565), (5, 3, 512, 514), (500, 501, 565, 564), (57, 55, 539, 540), (499, 500, 564, 563), (39, 37, 530, 531), (498, 499, 563, 562), (21, 19, 521, 522), (497, 498, 562, 561), (55, 53, 538, 539), (3, 1, 513, 512), (496, 497, 561, 560), (37, 35, 529, 530), (495, 496, 560, 559), (19, 17, 520, 521), (494, 495, 559, 558), (53, 51, 537, 538), (493, 494, 558, 557), (35, 33, 528, 529), (17, 15, 519, 520), (492, 493, 557, 556), (491, 492, 556, 555), (51, 49, 536, 537), (490, 491, 555, 554), (33, 31, 527, 528), (15, 13, 518, 519), (489, 490, 554, 553), (514, 512, 544, 546), (523, 522, 554, 555), (532, 531, 563, 564), (541, 540, 572, 573), (519, 518, 550, 551), (528, 527, 559, 560), (537, 536, 568, 569), (515, 514, 546, 547), (524, 523, 555, 556), (533, 532, 564, 565), (542, 541, 573, 574), (520, 519, 551, 552), (529, 528, 560, 561), (538, 537, 569, 570), (516, 515, 547, 548), (525, 524, 556, 557), (534, 533, 565, 566), (543, 542, 574, 575), (521, 520, 552, 553), (530, 529, 561, 562), (539, 538, 570, 571), (517, 516, 548, 549), (526, 525, 557, 558), (535, 534, 566, 567), (512, 513, 545, 544), (513, 543, 575, 545), (522, 521, 553, 554), (531, 530, 562, 563), (540, 539, 571, 572), (518, 517, 549, 550), (527, 526, 558, 559), (536, 535, 567, 568), (7, 5, 514, 515), (504, 505, 569, 568), (25, 23, 523, 524), (43, 41, 532, 533), (505, 506, 570, 569), (61, 59, 541, 542), (506, 507, 571, 570), (480, 481, 544, 545), (9, 7, 515, 516), (507, 508, 572, 571), (27, 25, 524, 525), (481, 482, 546, 544), (45, 43, 533, 534), (508, 509, 573, 572), (482, 483, 547, 546), (63, 61, 542, 543), (509, 510, 574, 573), (11, 9, 516, 517), (483, 484, 548, 547), (510, 511, 575, 574), (29, 27, 525, 526), (484, 485, 549, 548), (47, 45, 534, 535), (511, 480, 545, 575), (485, 486, 550, 549), (1, 63, 543, 513), (13, 11, 517, 518), (486, 487, 551, 550), (31, 29, 526, 527), (487, 488, 552, 551), (49, 47, 535, 536), (488, 489, 553, 552), (601, 600, 632, 633), (483, 482, 578, 579), (510, 509, 605, 606), (497, 496, 592, 593), (484, 483, 579, 580), (511, 510, 606, 607), (498, 497, 593, 594), (485, 484, 580, 581), (480, 511, 607, 577), (499, 498, 594, 595), (486, 485, 581, 582), (500, 499, 595, 596), (487, 486, 582, 583), (501, 500, 596, 597), (488, 487, 583, 584), (502, 501, 597, 598), (489, 488, 584, 585), (503, 502, 598, 599), (490, 489, 585, 586), (504, 503, 599, 600), (491, 490, 586, 587), (505, 504, 600, 601), (492, 491, 587, 588), (506, 505, 601, 602), (493, 492, 588, 589), (507, 506, 602, 603), (494, 493, 589, 590), (481, 480, 577, 576), (508, 507, 603, 604), (495, 494, 590, 591), (482, 481, 576, 578), (509, 508, 604, 605), (611, 610, 674, 675), (588, 587, 619, 620), (602, 601, 633, 634), (589, 588, 620, 621), (603, 602, 634, 635), (590, 589, 621, 622), (576, 577, 609, 608), (604, 603, 635, 636), (591, 590, 622, 623), (578, 576, 608, 610), (605, 604, 636, 637), (592, 591, 623, 624), (579, 578, 610, 611), (606, 605, 637, 638), (593, 592, 624, 625), (580, 579, 611, 612), (607, 606, 638, 639), (594, 593, 625, 626), (581, 580, 612, 613), (577, 607, 639, 609), (595, 594, 626, 627), (582, 581, 613, 614), (596, 595, 627, 628), (583, 582, 614, 615), (597, 596, 628, 629), (584, 583, 615, 616), (598, 597, 629, 630), (585, 584, 616, 617), (599, 598, 630, 631), (586, 585, 617, 618), (600, 599, 631, 632), (587, 586, 618, 619), (640, 641, 671, 670, 669, 668, 667, 666, 665, 664, 663, 662, 661, 660, 659, 658, 657, 656, 655, 654, 653, 652, 651, 650, 649, 648, 647, 646, 645, 644, 643, 642), (637, 636, 700, 701), (656, 657, 721, 720), (610, 608, 672, 674), (636, 635, 699, 700), (655, 656, 720, 719), (608, 609, 673, 672), (635, 634, 698, 699), (654, 655, 719, 718), (634, 633, 697, 698), (653, 654, 718, 717), (633, 632, 696, 697), (652, 653, 717, 716), (632, 631, 695, 696), (651, 652, 716, 715), (631, 630, 694, 695), (650, 651, 715, 714), (630, 629, 693, 694), (649, 650, 714, 713), (629, 628, 692, 693), (648, 649, 713, 712), (628, 627, 691, 692), (647, 648, 712, 711), (627, 626, 690, 691), (646, 647, 711, 710), (626, 625, 689, 690), (645, 646, 710, 709), (671, 641, 705, 735), (625, 624, 688, 689), (644, 645, 709, 708), (670, 671, 735, 734), (624, 623, 687, 688), (672, 673, 705, 704), (700, 699, 731, 732), (687, 686, 718, 719), (674, 672, 704, 706), (701, 700, 732, 733), (688, 687, 719, 720), (675, 674, 706, 707), (702, 701, 733, 734), (689, 688, 720, 721), (676, 675, 707, 708), (703, 702, 734, 735), (690, 689, 721, 722), (677, 676, 708, 709), (673, 703, 735, 705), (691, 690, 722, 723), (678, 677, 709, 710), (692, 691, 723, 724), (679, 678, 710, 711), (693, 692, 724, 725), (680, 679, 711, 712), (694, 693, 725, 726), (681, 680, 712, 713), (695, 694, 726, 727), (682, 681, 713, 714), (696, 695, 727, 728), (683, 682, 714, 715), (697, 696, 728, 729), (684, 683, 715, 716), (698, 697, 729, 730), (685, 684, 716, 717), (699, 698, 730, 731), (686, 685, 717, 718), (657, 658, 722, 721), (638, 637, 701, 702), (612, 611, 675, 676), (658, 659, 723, 722), (639, 638, 702, 703), (613, 612, 676, 677), (659, 660, 724, 723), (609, 639, 703, 673), (614, 613, 677, 678), (660, 661, 725, 724), (615, 614, 678, 679), (661, 662, 726, 725), (616, 615, 679, 680), (662, 663, 727, 726), (617, 616, 680, 681), (663, 664, 728, 727), (618, 617, 681, 682), (664, 665, 729, 728), (619, 618, 682, 683), (665, 666, 730, 729), (620, 619, 683, 684), (666, 667, 731, 730), (641, 640, 704, 705), (621, 620, 684, 685), (667, 668, 732, 731), (640, 642, 706, 704), (622, 621, 685, 686), (668, 669, 733, 732), (642, 643, 707, 706), (623, 622, 686, 687), (669, 670, 734, 733), (643, 644, 708, 707)])
me_cylinder.polygons.foreach_set('use_smooth', [True] * 705)
me_cylinder.polygons.foreach_set('material_index', [0, 0, 0, 0, 0, 0, 0, 0, 0, 0, 0, 0, 0, 0, 0, 0, 0, 0, 0, 0, 0, 0, 0, 0, 0, 0, 0, 0, 0, 0, 0, 0, 0, 0, 0, 0, 0, 0, 0, 0, 0, 0, 0, 0, 0, 0, 0, 0, 0, 0, 0, 0, 0, 0, 0, 0, 0, 0, 0, 0, 0, 0, 0, 0, 0, 0, 0, 0, 0, 0, 0, 0, 0, 0, 0, 0, 0, 0, 0, 0, 0, 0, 0, 0, 0, 0, 0, 0, 0, 0, 0, 0, 0, 0, 0, 0, 0, 0, 2, 0, 0, 0, 0, 0, 0, 0, 0, 0, 0, 0, 0, 0, 0, 0, 0, 0, 0, 0, 0, 0, 0, 0, 0, 0, 0, 0, 0, 0, 0, 0, 2, 2, 2, 2, 2, 2, 2, 2, 2, 2, 2, 2, 2, 2, 2, 2, 2, 2, 2, 2, 2, 2, 2, 2, 2, 2, 2, 2, 2, 2, 2, 2, 2, 2, 2, 2, 2, 2, 2, 2, 2, 2, 2, 2, 2, 2, 2, 2, 2, 2, 2, 2, 2, 2, 2, 2, 2, 2, 2, 2, 2, 2, 2, 2, 2, 2, 2, 2, 2, 2, 2, 2, 2, 2, 2, 2, 2, 2, 2, 2, 2, 2, 2, 2, 2, 2, 2, 2, 2, 2, 2, 2, 2, 2, 2, 2, 0, 2, 2, 2, 2, 2, 2, 2, 2, 2, 2, 2, 2, 2, 2, 2, 2, 2, 2, 2, 2, 2, 2, 2, 2, 2, 2, 2, 2, 2, 2, 2, 1, 0, 0, 0, 0, 0, 0, 0, 0, 0, 0, 0, 0, 0, 0, 0, 0, 0, 0, 0, 0, 0, 0, 0, 0, 0, 0, 0, 0, 0, 0, 0, 2, 2, 2, 2, 2, 2, 2, 2, 2, 2, 2, 2, 2, 2, 2, 2, 2, 2, 2, 2, 2, 2, 2, 2, 2, 2, 2, 2, 2, 2, 2, 2, 1, 1, 1, 1, 1, 1, 1, 1, 1, 1, 1, 1, 1, 1, 1, 1, 1, 1, 1, 1, 1, 1, 1, 1, 1, 1, 1, 1, 1, 1, 1, 1, 1, 1, 1, 1, 1, 1, 1, 1, 1, 1, 1, 1, 1, 1, 1, 1, 1, 1, 1, 1, 1, 1, 1, 1, 1, 1, 1, 1, 1, 1, 1, 1, 1, 1, 1, 1, 1, 1, 1, 1, 1, 1, 1, 1, 1, 1, 1, 1, 1, 1, 1, 1, 1, 1, 1, 1, 1, 1, 1, 1, 1, 1, 1, 1, 1, 1, 1, 1, 1, 1, 1, 1, 1, 1, 1, 1, 1, 1, 1, 1, 1, 1, 1, 1, 1, 1, 1, 1, 1, 1, 1, 1, 1, 1, 1, 0, 0, 0, 0, 0, 0, 0, 0, 0, 0, 0, 0, 0, 0, 0, 0, 0, 0, 0, 0, 0, 0, 0, 0, 0, 0, 0, 0, 0, 0, 0, 0, 0, 0, 0, 0, 0, 0, 0, 0, 0, 0, 0, 0, 0, 0, 0, 0, 0, 0, 0, 0, 0, 0, 0, 0, 0, 0, 0, 0, 0, 0, 0, 0, 0, 0, 0, 0, 0, 0, 0, 0, 0, 0, 0, 0, 0, 0, 0, 0, 0, 0, 0, 0, 0, 0, 0, 0, 0, 0, 0, 0, 0, 0, 0, 0, 0, 0, 0, 0, 0, 0, 0, 0, 0, 0, 0, 0, 0, 0, 0, 0, 0, 0, 0, 0, 0, 0, 0, 0, 0, 0, 0, 0, 0, 0, 0, 0, 0, 0, 0, 0, 0, 0, 0, 0, 0, 0, 0, 0, 0, 0, 0, 0, 0, 0, 0, 0, 0, 0, 0, 0, 0, 0, 0, 0, 0, 0, 0, 0, 0, 0, 0, 0, 0, 0, 0, 0, 0, 0, 0, 0, 0, 0, 0, 0, 0, 0, 0, 0, 0, 0, 0, 0, 0, 0, 0, 0, 0, 0, 0, 0, 0, 0, 0, 0, 0, 0, 0, 0, 0, 0, 0, 0, 0, 0, 0, 0, 0, 0, 0, 0, 0, 0, 0, 0, 0, 0, 0, 0, 0, 0, 0, 0, 0, 0, 0, 0, 0, 0, 0, 0, 0, 0, 0, 0, 0, 0, 0, 0, 0, 0, 0, 0, 0, 0, 0, 0, 0, 0, 0, 0, 0, 0, 0, 0])
_uv = me_cylinder.uv_layers.new(name='UVMap')
_uv.uv.foreach_set('vector', [1.0, 0.5137, 1.0, 1.0, 0.9688, 1.0, 0.9688, 0.5137, 0.9688, 0.5137, 0.9688, 1.0, 0.9375, 1.0, 0.9375, 0.5137, 0.9375, 0.5137, 0.9375, 1.0, 0.9062, 1.0, 0.9062, 0.5137, 0.9062, 0.5137, 0.9062, 1.0, 0.875, 1.0, 0.875, 0.5137, 0.875, 0.5137, 0.875, 1.0, 0.8438, 1.0, 0.8438, 0.5137, 0.8438, 0.5137, 0.8438, 1.0, 0.8125, 1.0, 0.8125, 0.5137, 0.8125, 0.5137, 0.8125, 1.0, 0.7812, 1.0, 0.7812, 0.5137, 0.7812, 0.5137, 0.7812, 1.0, 0.75, 1.0, 0.75, 0.5137, 0.75, 0.5137, 0.75, 1.0, 0.7188, 1.0, 0.7188, 0.5137, 0.7188, 0.5137, 0.7188, 1.0, 0.6875, 1.0, 0.6875, 0.5137, 0.6875, 0.5137, 0.6875, 1.0, 0.6562, 1.0, 0.6562, 0.5137, 0.6562, 0.5137, 0.6562, 1.0, 0.625, 1.0, 0.625, 0.5137, 0.625, 0.5137, 0.625, 1.0, 0.5938, 1.0, 0.5938, 0.5137, 0.5938, 0.5137, 0.5938, 1.0, 0.5625, 1.0, 0.5625, 0.5137, 0.5625, 0.5137, 0.5625, 1.0, 0.5312, 1.0, 0.5312, 0.5137, 0.5312, 0.5137, 0.5312, 1.0, 0.5, 1.0, 0.5, 0.5137, 0.5, 0.5137, 0.5, 1.0, 0.4688, 1.0, 0.4688, 0.5137, 0.4688, 0.5137, 0.4688, 1.0, 0.4375, 1.0, 0.4375, 0.5137, 0.4375, 0.5137, 0.4375, 1.0, 0.4062, 1.0, 0.4062, 0.5137, 0.4062, 0.5137, 0.4062, 1.0, 0.375, 1.0, 0.375, 0.5137, 0.375, 0.5137, 0.375, 1.0, 0.3438, 1.0, 0.3438, 0.5137, 0.3438, 0.5137, 0.3438, 1.0, 0.3125, 1.0, 0.3125, 0.5137, 0.3125, 0.5137, 0.3125, 1.0, 0.2812, 1.0, 0.2812, 0.5137, 0.2812, 0.5137, 0.2812, 1.0, 0.25, 1.0, 0.25, 0.5137, 0.25, 0.5137, 0.25, 1.0, 0.2188, 1.0, 0.2188, 0.5137, 0.2188, 0.5137, 0.2188, 1.0, 0.1875, 1.0, 0.1875, 0.5137, 0.1875, 0.5137, 0.1875, 1.0, 0.1562, 1.0, 0.1562, 0.5137, 0.1562, 0.5137, 0.1562, 1.0, 0.125, 1.0, 0.125, 0.5137, 0.125, 0.5137, 0.125, 1.0, 0.09375, 1.0, 0.09375, 0.5137, 0.09375, 0.5137, 0.09375, 1.0, 0.0625, 1.0, 0.0625, 0.5137, 0.01461, 0.2032, 0.01, 0.25, 0.01, 0.25, 0.01461, 0.2032, 0.0625, 0.5137, 0.0625, 1.0, 0.03125, 1.0, 0.03125, 0.5137, 0.03125, 0.5137, 0.03125, 1.0, 0.0, 1.0, 0.0, 0.5137, 0.9375, 0.5, 0.9062, 0.5, 0.9062, 0.5, 0.9375, 0.5, 0.03125, 0.5, 0.03125, 0.5137, 0.0, 0.5137, 0.0, 0.5, 0.0625, 0.5, 0.0625, 0.5137, 0.03125, 0.5137, 0.03125, 0.5, 0.09375, 0.5, 0.09375, 0.5137, 0.0625, 0.5137, 0.0625, 0.5, 0.125, 0.5, 0.125, 0.5137, 0.09375, 0.5137, 0.09375, 0.5, 0.1562, 0.5, 0.1562, 0.5137, 0.125, 0.5137, 0.125, 0.5, 0.1875, 0.5, 0.1875, 0.5137, 0.1562, 0.5137, 0.1562, 0.5, 0.2188, 0.5, 0.2188, 0.5137, 0.1875, 0.5137, 0.1875, 0.5, 0.25, 0.5, 0.25, 0.5137, 0.2188, 0.5137, 0.2188, 0.5, 0.2812, 0.5, 0.2812, 0.5137, 0.25, 0.5137, 0.25, 0.5, 0.3125, 0.5, 0.3125, 0.5137, 0.2812, 0.5137, 0.2812, 0.5, 0.3438, 0.5, 0.3438, 0.5137, 0.3125, 0.5137, 0.3125, 0.5, 0.375, 0.5, 0.375, 0.5137, 0.3438, 0.5137, 0.3438, 0.5, 0.4062, 0.5, 0.4062, 0.5137, 0.375, 0.5137, 0.375, 0.5, 0.4375, 0.5, 0.4375, 0.5137, 0.4062, 0.5137, 0.4062, 0.5, 0.4688, 0.5, 0.4688, 0.5137, 0.4375, 0.5137, 0.4375, 0.5, 0.5, 0.5, 0.5, 0.5137, 0.4688, 0.5137, 0.4688, 0.5, 0.5312, 0.5, 0.5312, 0.5137, 0.5, 0.5137, 0.5, 0.5, 0.5625, 0.5, 0.5625, 0.5137, 0.5312, 0.5137, 0.5312, 0.5, 0.5938, 0.5, 0.5938, 0.5137, 0.5625, 0.5137, 0.5625, 0.5, 0.625, 0.5, 0.625, 0.5137, 0.5938, 0.5137, 0.5938, 0.5, 0.6562, 0.5, 0.6562, 0.5137, 0.625, 0.5137, 0.625, 0.5, 0.6875, 0.5, 0.6875, 0.5137, 0.6562, 0.5137, 0.6562, 0.5, 0.7188, 0.5, 0.7188, 0.5137, 0.6875, 0.5137, 0.6875, 0.5, 0.75, 0.5, 0.75, 0.5137, 0.7188, 0.5137, 0.7188, 0.5, 0.7812, 0.5, 0.7812, 0.5137, 0.75, 0.5137, 0.75, 0.5, 0.8125, 0.5, 0.8125, 0.5137, 0.7812, 0.5137, 0.7812, 0.5, 0.8438, 0.5, 0.8438, 0.5137, 0.8125, 0.5137, 0.8125, 0.5, 0.875, 0.5, 0.875, 0.5137, 0.8438, 0.5137, 0.8438, 0.5, 0.9062, 0.5, 0.9062, 0.5137, 0.875, 0.5137, 0.875, 0.5, 0.9375, 0.5, 0.9375, 0.5137, 0.9062, 0.5137, 0.9062, 0.5, 0.9688, 0.5, 0.9688, 0.5137, 0.9375, 0.5137, 0.9375, 0.5, 1.0, 0.5, 1.0, 0.5137, 0.9688, 0.5137, 0.9688, 0.5, 0.3438, 0.5, 0.3125, 0.5, 0.3125, 0.5, 0.3438, 0.5, 0.6562, 0.5, 0.625, 0.5, 0.625, 0.5, 0.6562, 0.5, 0.375, 0.5, 0.3438, 0.5, 0.3438, 0.5, 0.375, 0.5, 0.09375, 0.5, 0.0625, 0.5, 0.0625, 0.5, 0.09375, 0.5, 0.7812, 0.5, 0.75, 0.5, 0.75, 0.5, 0.7812, 0.5, 0.5, 0.5, 0.4688, 0.5, 0.4688, 0.5, 0.5, 0.5, 0.2188, 0.5, 0.1875, 0.5, 0.1875, 0.5, 0.2188, 0.5, 0.9062, 0.5, 0.875, 0.5, 0.875, 0.5, 0.9062, 0.5, 0.625, 0.5, 0.5938, 0.5, 0.5938, 0.5, 0.625, 0.5, 0.3438, 0.5, 0.3125, 0.5, 0.3125, 0.5, 0.3438, 0.5, 0.0625, 0.5, 0.03125, 0.5, 0.03125, 0.5, 0.0625, 0.5, 0.75, 0.5, 0.7188, 0.5, 0.7188, 0.5, 0.75, 0.5, 0.4688, 0.5, 0.4375, 0.5, 0.4375, 0.5, 0.4688, 0.5, 0.1875, 0.5, 0.1562, 0.5, 0.1562, 0.5, 0.1875, 0.5, 0.875, 0.5, 0.8438, 0.5, 0.8438, 0.5, 0.875, 0.5, 0.5938, 0.5, 0.5625, 0.5, 0.5625, 0.5, 0.5938, 0.5, 0.3125, 0.5, 0.2812, 0.5, 0.2812, 0.5, 0.3125, 0.5, 1.0, 0.5, 0.9688, 0.5, 0.9688, 0.5, 1.0, 0.5, 0.03125, 0.5, 0.0, 0.5, 0.0, 0.5, 0.03125, 0.5, 0.7188, 0.5, 0.6875, 0.5, 0.6875, 0.5, 0.7188, 0.5, 0.4375, 0.5, 0.4062, 0.5, 0.4062, 0.5, 0.4375, 0.5, 0.1562, 0.5, 0.125, 0.5, 0.125, 0.5, 0.1562, 0.5, 0.8438, 0.5, 0.8125, 0.5, 0.8125, 0.5, 0.8438, 0.5, 0.5625, 0.5, 0.5312, 0.5, 0.5312, 0.5, 0.5625, 0.5, 0.2812, 0.5, 0.25, 0.5, 0.25, 0.5, 0.2812, 0.5, 0.9688, 0.5, 0.9375, 0.5, 0.9375, 0.5, 0.9688, 0.5, 0.6875, 0.5, 0.6562, 0.5, 0.6562, 0.5, 0.6875, 0.5, 0.4062, 0.5, 0.375, 0.5, 0.375, 0.5, 0.4062, 0.5, 0.125, 0.5, 0.09375, 0.5, 0.09375, 0.5, 0.125, 0.5, 0.8125, 0.5, 0.7812, 0.5, 0.7812, 0.5, 0.8125, 0.5, 0.5312, 0.5, 0.5, 0.5, 0.5, 0.5, 0.5312, 0.5, 0.25, 0.5, 0.2188, 0.5, 0.2188, 0.5, 0.25, 0.5, 0.25, 0.5, 0.2188, 0.5, 0.2188, 0.5, 0.25, 0.5, 0.75, 0.5, 0.7188, 0.5, 0.7188, 0.5, 0.75, 0.5, 0.3125, 0.5, 0.2812, 0.5, 0.2812, 0.5, 0.3125, 0.5, 0.7188, 0.5, 0.6875, 0.5, 0.6875, 0.5, 0.7188, 0.5, 0.2812, 0.5, 0.25, 0.5, 0.25, 0.5, 0.2812, 0.5, 0.6875, 0.5, 0.6562, 0.5, 0.6562, 0.5, 0.6875, 0.5, 0.25, 0.5, 0.2188, 0.5, 0.2188, 0.5, 0.25, 0.5, 0.6562, 0.5, 0.625, 0.5, 0.625, 0.5, 0.6562, 0.5, 0.2188, 0.5, 0.1875, 0.5, 0.1875, 0.5, 0.2188, 0.5, 0.625, 0.5, 0.5938, 0.5, 0.5938, 0.5, 0.625, 0.5, 0.1875, 0.5, 0.1562, 0.5, 0.1562, 0.5, 0.1875, 0.5, 0.5938, 0.5, 0.5625, 0.5, 0.5625, 0.5, 0.5938, 0.5, 1.0, 0.5, 0.9688, 0.5, 0.9688, 0.5, 1.0, 0.5, 0.1562, 0.5, 0.125, 0.5, 0.125, 0.5, 0.1562, 0.5, 0.5625, 0.5, 0.5312, 0.5, 0.5312, 0.5, 0.5625, 0.5, 0.9688, 0.5, 0.9375, 0.5, 0.9375, 0.5, 0.9688, 0.5, 0.125, 0.5, 0.09375, 0.5, 0.09375, 0.5, 0.125, 0.5, 0.5312, 0.5, 0.5, 0.5, 0.5, 0.5, 0.5312, 0.5, 0.9375, 0.5, 0.9062, 0.5, 0.9062, 0.5, 0.9375, 0.5, 0.09375, 0.5, 0.0625, 0.5, 0.0625, 0.5, 0.09375, 0.5, 0.5, 0.5, 0.4688, 0.5, 0.4688, 0.5, 0.5, 0.5, 0.9062, 0.5, 0.875, 0.5, 0.875, 0.5, 0.9062, 0.5, 0.0625, 0.5, 0.03125, 0.5, 0.03125, 0.5, 0.0625, 0.5, 0.4688, 0.5, 0.4375, 0.5, 0.4375, 0.5, 0.4688, 0.5, 0.875, 0.5, 0.8438, 0.5, 0.8438, 0.5, 0.875, 0.5, 0.03125, 0.5, 0.0, 0.5, 0.0, 0.5, 0.03125, 0.5, 0.4375, 0.5, 0.4062, 0.5, 0.4062, 0.5, 0.4375, 0.5, 0.8438, 0.5, 0.8125, 0.5, 0.8125, 0.5, 0.8438, 0.5, 0.4062, 0.5, 0.375, 0.5, 0.375, 0.5, 0.4062, 0.5, 0.8125, 0.5, 0.7812, 0.5, 0.7812, 0.5, 0.8125, 0.5, 0.375, 0.5, 0.3438, 0.5, 0.3438, 0.5, 0.375, 0.5, 0.7812, 0.5, 0.75, 0.5, 0.75, 0.5, 0.7812, 0.5, 1.0, 0.5, 0.9688, 0.5, 0.9688, 0.5, 1.0, 0.5, 0.6562, 0.5, 0.625, 0.5, 0.625, 0.5, 0.6562, 0.5, 0.2188, 0.5, 0.1875, 0.5, 0.1875, 0.5, 0.2188, 0.5, 0.625, 0.5, 0.5938, 0.5, 0.5938, 0.5, 0.625, 0.5, 0.1875, 0.5, 0.1562, 0.5, 0.1562, 0.5, 0.1875, 0.5, 0.5938, 0.5, 0.5625, 0.5, 0.5625, 0.5, 0.5938, 0.5, 1.0, 0.5, 0.9688, 0.5, 0.9688, 0.5, 1.0, 0.5, 0.1562, 0.5, 0.125, 0.5, 0.125, 0.5, 0.1562, 0.5, 0.5625, 0.5, 0.5312, 0.5, 0.5312, 0.5, 0.5625, 0.5, 0.9688, 0.5, 0.9375, 0.5, 0.9375, 0.5, 0.9688, 0.5, 0.125, 0.5, 0.09375, 0.5, 0.09375, 0.5, 0.125, 0.5, 0.5312, 0.5, 0.5, 0.5, 0.5, 0.5, 0.5312, 0.5, 0.9375, 0.5, 0.9062, 0.5, 0.9062, 0.5, 0.9375, 0.5, 0.09375, 0.5, 0.0625, 0.5, 0.0625, 0.5, 0.09375, 0.5, 0.5, 0.5, 0.4688, 0.5, 0.4688, 0.5, 0.5, 0.5, 0.9062, 0.5, 0.875, 0.5, 0.875, 0.5, 0.9062, 0.5, 0.0625, 0.5, 0.03125, 0.5, 0.03125, 0.5, 0.0625, 0.5, 0.4688, 0.5, 0.4375, 0.5, 0.4375, 0.5, 0.4688, 0.5, 0.875, 0.5, 0.8438, 0.5, 0.8438, 0.5, 0.875, 0.5, 0.03125, 0.5, 0.0, 0.5, 0.0, 0.5, 0.03125, 0.5, 0.4375, 0.5, 0.4062, 0.5, 0.4062, 0.5, 0.4375, 0.5, 0.8438, 0.5, 0.8125, 0.5, 0.8125, 0.5, 0.8438, 0.5, 0.4062, 0.5, 0.375, 0.5, 0.375, 0.5, 0.4062, 0.5, 0.8125, 0.5, 0.7812, 0.5, 0.7812, 0.5, 0.8125, 0.5, 0.375, 0.5, 0.3438, 0.5, 0.3438, 0.5, 0.375, 0.5, 0.7812, 0.5, 0.75, 0.5, 0.75, 0.5, 0.7812, 0.5, 0.3438, 0.5, 0.3125, 0.5, 0.3125, 0.5, 0.3438, 0.5, 0.75, 0.5, 0.7188, 0.5, 0.7188, 0.5, 0.75, 0.5, 0.3125, 0.5, 0.2812, 0.5, 0.2812, 0.5, 0.3125, 0.5, 0.7188, 0.5, 0.6875, 0.5, 0.6875, 0.5, 0.7188, 0.5, 0.2812, 0.5, 0.25, 0.5, 0.25, 0.5, 0.2812, 0.5, 0.6875, 0.5, 0.6562, 0.5, 0.6562, 0.5, 0.6875, 0.5, 0.9062, 0.5, 0.875, 0.5, 0.875, 0.5, 0.9062, 0.5, 0.1562, 0.5, 0.125, 0.5, 0.125, 0.5, 0.1562, 0.5, 0.5625, 0.5, 0.5312, 0.5, 0.5312, 0.5, 0.5625, 0.5, 0.9688, 0.5, 0.9375, 0.5, 0.9375, 0.5, 0.9688, 0.5, 0.125, 0.5, 0.09375, 0.5, 0.09375, 0.5, 0.125, 0.5, 0.5312, 0.5, 0.5, 0.5, 0.5, 0.5, 0.5312, 0.5, 0.9375, 0.5, 0.9062, 0.5, 0.9062, 0.5, 0.9375, 0.5, 0.09375, 0.5, 0.0625, 0.5, 0.0625, 0.5, 0.09375, 0.5, 0.5, 0.5, 0.4688, 0.5, 0.4688, 0.5, 0.5, 0.5, 0.9062, 0.5, 0.875, 0.5, 0.875, 0.5, 0.9062, 0.5, 0.0625, 0.5, 0.03125, 0.5, 0.03125, 0.5, 0.0625, 0.5, 0.4688, 0.5, 0.4375, 0.5, 0.4375, 0.5, 0.4688, 0.5, 0.875, 0.5, 0.8438, 0.5, 0.8438, 0.5, 0.875, 0.5, 0.03125, 0.5, 0.0, 0.5, 0.0, 0.5, 0.03125, 0.5, 0.4375, 0.5, 0.4062, 0.5, 0.4062, 0.5, 0.4375, 0.5, 0.8438, 0.5, 0.8125, 0.5, 0.8125, 0.5, 0.8438, 0.5, 0.4062, 0.5, 0.375, 0.5, 0.375, 0.5, 0.4062, 0.5, 0.8125, 0.5, 0.7812, 0.5, 0.7812, 0.5, 0.8125, 0.5, 0.375, 0.5, 0.3438, 0.5, 0.3438, 0.5, 0.375, 0.5, 0.7812, 0.5, 0.75, 0.5, 0.75, 0.5, 0.7812, 0.5, 0.3438, 0.5, 0.3125, 0.5, 0.3125, 0.5, 0.3438, 0.5, 0.75, 0.5, 0.7188, 0.5, 0.7188, 0.5, 0.75, 0.5, 0.3125, 0.5, 0.2812, 0.5, 0.2812, 0.5, 0.3125, 0.5, 0.7188, 0.5, 0.6875, 0.5, 0.6875, 0.5, 0.7188, 0.5, 0.2812, 0.5, 0.25, 0.5, 0.25, 0.5, 0.2812, 0.5, 0.6875, 0.5, 0.6562, 0.5, 0.6562, 0.5, 0.6875, 0.5, 0.25, 0.5, 0.2188, 0.5, 0.2188, 0.5, 0.25, 0.5, 0.6562, 0.5, 0.625, 0.5, 0.625, 0.5, 0.6562, 0.5, 0.2188, 0.5, 0.1875, 0.5, 0.1875, 0.5, 0.2188, 0.5, 0.625, 0.5, 0.5938, 0.5, 0.5938, 0.5, 0.625, 0.5, 0.1875, 0.5, 0.1562, 0.5, 0.1562, 0.5, 0.1875, 0.5, 0.5938, 0.5, 0.5625, 0.5, 0.5625, 0.5, 0.5938, 0.5, 0.8125, 0.5, 0.7812, 0.5, 0.7812, 0.5, 0.8125, 0.5, 0.0625, 0.5, 0.03125, 0.5, 0.03125, 0.5, 0.0625, 0.5, 0.4688, 0.5, 0.4375, 0.5, 0.4375, 0.5, 0.4688, 0.5, 0.875, 0.5, 0.8438, 0.5, 0.8438, 0.5, 0.875, 0.5, 0.03125, 0.5, 0.0, 0.5, 0.0, 0.5, 0.03125, 0.5, 0.4375, 0.5, 0.4062, 0.5, 0.4062, 0.5, 0.4375, 0.5, 0.8438, 0.5, 0.8125, 0.5, 0.8125, 0.5, 0.8438, 0.5, 0.4062, 0.5, 0.375, 0.5, 0.375, 0.5, 0.4062, 0.5, 0.8125, 0.5, 0.7812, 0.5, 0.7812, 0.5, 0.8125, 0.5, 0.375, 0.5, 0.3438, 0.5, 0.3438, 0.5, 0.375, 0.5, 0.7812, 0.5, 0.75, 0.5, 0.75, 0.5, 0.7812, 0.5, 0.3438, 0.5, 0.3125, 0.5, 0.3125, 0.5, 0.3438, 0.5, 0.75, 0.5, 0.7188, 0.5, 0.7188, 0.5, 0.75, 0.5, 0.3125, 0.5, 0.2812, 0.5, 0.2812, 0.5, 0.3125, 0.5, 0.7188, 0.5, 0.6875, 0.5, 0.6875, 0.5, 0.7188, 0.5, 0.2812, 0.5, 0.25, 0.5, 0.25, 0.5, 0.2812, 0.5, 0.6875, 0.5, 0.6562, 0.5, 0.6562, 0.5, 0.6875, 0.5, 0.25, 0.5, 0.2188, 0.5, 0.2188, 0.5, 0.25, 0.5, 0.6562, 0.5, 0.625, 0.5, 0.625, 0.5, 0.6562, 0.5, 0.2188, 0.5, 0.1875, 0.5, 0.1875, 0.5, 0.2188, 0.5, 0.625, 0.5, 0.5938, 0.5, 0.5938, 0.5, 0.625, 0.5, 0.1875, 0.5, 0.1562, 0.5, 0.1562, 0.5, 0.1875, 0.5, 0.5938, 0.5, 0.5625, 0.5, 0.5625, 0.5, 0.5938, 0.5, 1.0, 0.5, 0.9688, 0.5, 0.9688, 0.5, 1.0, 0.5, 0.1562, 0.5, 0.125, 0.5, 0.125, 0.5, 0.1562, 0.5, 0.5625, 0.5, 0.5312, 0.5, 0.5312, 0.5, 0.5625, 0.5, 0.9688, 0.5, 0.9375, 0.5, 0.9375, 0.5, 0.9688, 0.5, 0.125, 0.5, 0.09375, 0.5, 0.09375, 0.5, 0.125, 0.5, 0.5312, 0.5, 0.5, 0.5, 0.5, 0.5, 0.5312, 0.5, 0.9375, 0.5, 0.9062, 0.5, 0.9062, 0.5, 0.9375, 0.5, 0.09375, 0.5, 0.0625, 0.5, 0.0625, 0.5, 0.09375, 0.5, 0.5, 0.5, 0.4688, 0.5, 0.4688, 0.5, 0.5, 0.5, 0.7188, 0.5, 0.6875, 0.5, 0.6875, 0.5, 0.7188, 0.5, 0.375, 0.5, 0.3438, 0.5, 0.3438, 0.5, 0.375, 0.5, 0.7812, 0.5, 0.75, 0.5, 0.75, 0.5, 0.7812, 0.5, 0.3438, 0.5, 0.3125, 0.5, 0.3125, 0.5, 0.3438, 0.5, 0.75, 0.5, 0.7188, 0.5, 0.7188, 0.5, 0.75, 0.5, 0.3125, 0.5, 0.2812, 0.5, 0.2812, 0.5, 0.3125, 0.5, 0.7188, 0.5, 0.6875, 0.5, 0.6875, 0.5, 0.7188, 0.5, 0.2812, 0.5, 0.25, 0.5, 0.25, 0.5, 0.2812, 0.5, 0.6875, 0.5, 0.6562, 0.5, 0.6562, 0.5, 0.6875, 0.5, 0.25, 0.5, 0.2188, 0.5, 0.2188, 0.5, 0.25, 0.5, 0.6562, 0.5, 0.625, 0.5, 0.625, 0.5, 0.6562, 0.5, 0.2188, 0.5, 0.1875, 0.5, 0.1875, 0.5, 0.2188, 0.5, 0.625, 0.5, 0.5938, 0.5, 0.5938, 0.5, 0.625, 0.5, 0.1875, 0.5, 0.1562, 0.5, 0.1562, 0.5, 0.1875, 0.5, 0.5938, 0.5, 0.5625, 0.5, 0.5625, 0.5, 0.5938, 0.5, 1.0, 0.5, 0.9688, 0.5, 0.9688, 0.5, 1.0, 0.5, 0.1562, 0.5, 0.125, 0.5, 0.125, 0.5, 0.1562, 0.5, 0.5625, 0.5, 0.5312, 0.5, 0.5312, 0.5, 0.5625, 0.5, 0.9688, 0.5, 0.9375, 0.5, 0.9375, 0.5, 0.9688, 0.5, 0.125, 0.5, 0.09375, 0.5, 0.09375, 0.5, 0.125, 0.5, 0.5312, 0.5, 0.5, 0.5, 0.5, 0.5, 0.5312, 0.5, 0.9375, 0.5, 0.9062, 0.5, 0.9062, 0.5, 0.9375, 0.5, 0.09375, 0.5, 0.0625, 0.5, 0.0625, 0.5, 0.09375, 0.5, 0.5, 0.5, 0.4688, 0.5, 0.4688, 0.5, 0.5, 0.5, 0.9062, 0.5, 0.875, 0.5, 0.875, 0.5, 0.9062, 0.5, 0.0625, 0.5, 0.03125, 0.5, 0.03125, 0.5, 0.0625, 0.5, 0.4688, 0.5, 0.4375, 0.5, 0.4375, 0.5, 0.4688, 0.5, 0.875, 0.5, 0.8438, 0.5, 0.8438, 0.5, 0.875, 0.5, 0.03125, 0.5, 0.0, 0.5, 0.0, 0.5, 0.03125, 0.5, 0.4375, 0.5, 0.4062, 0.5, 0.4062, 0.5, 0.4375, 0.5, 0.8438, 0.5, 0.8125, 0.5, 0.8125, 0.5, 0.8438, 0.5, 0.4062, 0.5, 0.375, 0.5, 0.375, 0.5, 0.4062, 0.5, 0.625, 0.5, 0.5938, 0.5, 0.5938, 0.5, 0.625, 0.5, 0.2812, 0.5, 0.25, 0.5, 0.25, 0.5, 0.2812, 0.5, 0.6875, 0.5, 0.6562, 0.5, 0.6562, 0.5, 0.6875, 0.5, 0.25, 0.5, 0.2188, 0.5, 0.2188, 0.5, 0.25, 0.5, 0.6562, 0.5, 0.625, 0.5, 0.625, 0.5, 0.6562, 0.5, 0.2188, 0.5, 0.1875, 0.5, 0.1875, 0.5, 0.2188, 0.5, 0.625, 0.5, 0.5938, 0.5, 0.5938, 0.5, 0.625, 0.5, 0.1875, 0.5, 0.1562, 0.5, 0.1562, 0.5, 0.1875, 0.5, 0.5938, 0.5, 0.5625, 0.5, 0.5625, 0.5, 0.5938, 0.5, 1.0, 0.5, 0.9688, 0.5, 0.9688, 0.5, 1.0, 0.5, 0.1562, 0.5, 0.125, 0.5, 0.125, 0.5, 0.1562, 0.5, 0.5625, 0.5, 0.5312, 0.5, 0.5312, 0.5, 0.5625, 0.5, 0.9688, 0.5, 0.9375, 0.5, 0.9375, 0.5, 0.9688, 0.5, 0.125, 0.5, 0.09375, 0.5, 0.09375, 0.5, 0.125, 0.5, 0.5312, 0.5, 0.5, 0.5, 0.5, 0.5, 0.5312, 0.5, 0.9375, 0.5, 0.9062, 0.5, 0.9062, 0.5, 0.9375, 0.5, 0.09375, 0.5, 0.0625, 0.5, 0.0625, 0.5, 0.09375, 0.5, 0.5, 0.5, 0.4688, 0.5, 0.4688, 0.5, 0.5, 0.5, 0.9062, 0.5, 0.875, 0.5, 0.875, 0.5, 0.9062, 0.5, 0.0625, 0.5, 0.03125, 0.5, 0.03125, 0.5, 0.0625, 0.5, 0.4688, 0.5, 0.4375, 0.5, 0.4375, 0.5, 0.4688, 0.5, 0.875, 0.5, 0.8438, 0.5, 0.8438, 0.5, 0.875, 0.5, 0.03125, 0.5, 0.0, 0.5, 0.0, 0.5, 0.03125, 0.5, 0.4375, 0.5, 0.4062, 0.5, 0.4062, 0.5, 0.4375, 0.5, 0.8438, 0.5, 0.8125, 0.5, 0.8125, 0.5, 0.8438, 0.5, 0.4062, 0.5, 0.375, 0.5, 0.375, 0.5, 0.4062, 0.5, 0.8125, 0.5, 0.7812, 0.5, 0.7812, 0.5, 0.8125, 0.5, 0.375, 0.5, 0.3438, 0.5, 0.3438, 0.5, 0.375, 0.5, 0.7812, 0.5, 0.75, 0.5, 0.75, 0.5, 0.7812, 0.5, 0.3438, 0.5, 0.3125, 0.5, 0.3125, 0.5, 0.3438, 0.5, 0.75, 0.5, 0.7188, 0.5, 0.7188, 0.5, 0.75, 0.5, 0.3125, 0.5, 0.2812, 0.5, 0.2812, 0.5, 0.3125, 0.5, 0.4062, 0.5, 0.375, 0.5, 0.375, 0.5, 0.4062, 0.5, 0.8438, 0.5, 0.8125, 0.5, 0.8125, 0.5, 0.8438, 0.5, 0.4375, 0.5, 0.4062, 0.5, 0.4062, 0.5, 0.4375, 0.5, 0.03125, 0.5, 0.0, 0.5, 0.0, 0.5, 0.03125, 0.5, 0.875, 0.5, 0.8438, 0.5, 0.8438, 0.5, 0.875, 0.5, 0.4688, 0.5, 0.4375, 0.5, 0.4375, 0.5, 0.4688, 0.5, 0.0625, 0.5, 0.03125, 0.5, 0.03125, 0.5, 0.0625, 0.5, 0.9062, 0.5, 0.875, 0.5, 0.875, 0.5, 0.9062, 0.5, 0.5, 0.5, 0.4688, 0.5, 0.4688, 0.5, 0.5, 0.5, 0.09375, 0.5, 0.0625, 0.5, 0.0625, 0.5, 0.09375, 0.5, 0.9375, 0.5, 0.9062, 0.5, 0.9062, 0.5, 0.9375, 0.5, 0.5312, 0.5, 0.5, 0.5, 0.5, 0.5, 0.5312, 0.5, 0.125, 0.5, 0.09375, 0.5, 0.09375, 0.5, 0.125, 0.5, 0.9688, 0.5, 0.9375, 0.5, 0.9375, 0.5, 0.9688, 0.5, 0.5625, 0.5, 0.5312, 0.5, 0.5312, 0.5, 0.5625, 0.5, 0.1562, 0.5, 0.125, 0.5, 0.125, 0.5, 0.1562, 0.5, 1.0, 0.5, 0.9688, 0.5, 0.9688, 0.5, 1.0, 0.5, 0.5938, 0.5, 0.5625, 0.5, 0.5625, 0.5, 0.5938, 0.5, 0.1875, 0.5, 0.1562, 0.5, 0.1562, 0.5, 0.1875, 0.5, 0.625, 0.5, 0.5938, 0.5, 0.5938, 0.5, 0.625, 0.5, 0.2188, 0.5, 0.1875, 0.5, 0.1875, 0.5, 0.2188, 0.5, 0.6562, 0.5, 0.625, 0.5, 0.625, 0.5, 0.6562, 0.5, 0.25, 0.5, 0.2188, 0.5, 0.2188, 0.5, 0.25, 0.5, 0.6875, 0.5, 0.6562, 0.5, 0.6562, 0.5, 0.6875, 0.5, 0.2812, 0.5, 0.25, 0.5, 0.25, 0.5, 0.2812, 0.5, 0.7188, 0.5, 0.6875, 0.5, 0.6875, 0.5, 0.7188, 0.5, 0.3125, 0.5, 0.2812, 0.5, 0.2812, 0.5, 0.3125, 0.5, 0.75, 0.5, 0.7188, 0.5, 0.7188, 0.5, 0.75, 0.5, 0.3438, 0.5, 0.3125, 0.5, 0.3125, 0.5, 0.3438, 0.5, 0.7812, 0.5, 0.75, 0.5, 0.75, 0.5, 0.7812, 0.5, 0.375, 0.5, 0.3438, 0.5, 0.3438, 0.5, 0.375, 0.5, 0.8125, 0.5, 0.7812, 0.5, 0.7812, 0.5, 0.8125, 0.5, 0.4375, 0.5, 0.4062, 0.5, 0.4062, 0.5, 0.4375, 0.5, 0.1875, 0.5, 0.1563, 0.5, 0.1562, 0.5, 0.1875, 0.5, 0.5938, 0.5, 0.5625, 0.5, 0.5625, 0.5, 0.5938, 0.5, 1.0, 0.5, 0.9688, 0.5, 0.9687, 0.5, 1.0, 0.5, 0.1563, 0.5, 0.125, 0.5, 0.125, 0.5, 0.1562, 0.5, 0.5625, 0.5, 0.5312, 0.5, 0.5312, 0.5, 0.5625, 0.5, 0.9688, 0.5, 0.9375, 0.5, 0.9375, 0.5, 0.9687, 0.5, 0.125, 0.5, 0.09375, 0.5, 0.09375, 0.5, 0.125, 0.5, 0.5312, 0.5, 0.5, 0.5, 0.5, 0.5, 0.5312, 0.5, 0.9375, 0.5, 0.9062, 0.5, 0.9062, 0.5, 0.9375, 0.5, 0.09375, 0.5, 0.0625, 0.5, 0.0625, 0.5, 0.09375, 0.5, 0.5, 0.5, 0.4688, 0.5, 0.4688, 0.5, 0.5, 0.5, 0.9062, 0.5, 0.875, 0.5, 0.875, 0.5, 0.9062, 0.5, 0.0625, 0.5, 0.03125, 0.5, 0.03125, 0.5, 0.0625, 0.5, 0.4688, 0.5, 0.4375, 0.5, 0.4375, 0.5, 0.4688, 0.5, 0.875, 0.5, 0.8438, 0.5, 0.8438, 0.5, 0.875, 0.5, 0.03125, 0.5, 0.0, 0.5, 0.0, 0.5, 0.03125, 0.5, 0.4375, 0.5, 0.4062, 0.5, 0.4062, 0.5, 0.4375, 0.5, 0.8438, 0.5, 0.8125, 0.5, 0.8125, 0.5, 0.8438, 0.5, 0.4062, 0.5, 0.375, 0.5, 0.375, 0.5, 0.4062, 0.5, 0.8125, 0.5, 0.7813, 0.5, 0.7813, 0.5, 0.8125, 0.5, 0.375, 0.5, 0.3438, 0.5, 0.3438, 0.5, 0.375, 0.5, 0.7813, 0.5, 0.75, 0.5, 0.75, 0.5, 0.7813, 0.5, 0.3438, 0.5, 0.3125, 0.5, 0.3125, 0.5, 0.3438, 0.5, 0.75, 0.5, 0.7188, 0.5, 0.7188, 0.5, 0.75, 0.5, 0.3125, 0.5, 0.2812, 0.5, 0.2812, 0.5, 0.3125, 0.5, 0.7188, 0.5, 0.6875, 0.5, 0.6875, 0.5, 0.7188, 0.5, 0.2812, 0.5, 0.25, 0.5, 0.25, 0.5, 0.2812, 0.5, 0.6875, 0.5, 0.6562, 0.5, 0.6562, 0.5, 0.6875, 0.5, 0.25, 0.5, 0.2188, 0.5, 0.2188, 0.5, 0.25, 0.5, 0.6562, 0.5, 0.625, 0.5, 0.625, 0.5, 0.6562, 0.5, 0.2188, 0.5, 0.1875, 0.5, 0.1875, 0.5, 0.2188, 0.5, 0.8438, 0.5, 0.8125, 0.5, 0.8125, 0.5, 0.8438, 0.5, 0.4062, 0.5, 0.375, 0.5, 0.375, 0.5, 0.4062, 0.5, 0.8125, 0.5, 0.7813, 0.5, 0.7812, 0.5, 0.8125, 0.5, 0.375, 0.5, 0.3438, 0.5, 0.3438, 0.5, 0.375, 0.5, 0.7813, 0.5, 0.75, 0.5, 0.75, 0.5, 0.7812, 0.5, 0.3438, 0.5, 0.3125, 0.5, 0.3125, 0.5, 0.3438, 0.5, 0.75, 0.5, 0.7188, 0.5, 0.7188, 0.5, 0.75, 0.5, 0.3125, 0.5, 0.2812, 0.5, 0.2812, 0.5, 0.3125, 0.5, 0.7188, 0.5, 0.6875, 0.5, 0.6875, 0.5, 0.7188, 0.5, 0.2812, 0.5, 0.25, 0.5, 0.25, 0.5, 0.2812, 0.5, 0.6875, 0.5, 0.6562, 0.5, 0.6562, 0.5, 0.6875, 0.5, 0.25, 0.5, 0.2188, 0.5, 0.2188, 0.5, 0.25, 0.5, 0.6562, 0.5, 0.625, 0.5, 0.625, 0.5, 0.6562, 0.5, 0.2188, 0.5, 0.1875, 0.5, 0.1875, 0.5, 0.2188, 0.5, 0.625, 0.5, 0.5938, 0.5, 0.5938, 0.5, 0.625, 0.5, 0.1875, 0.5, 0.1562, 0.5, 0.1562, 0.5, 0.1875, 0.5, 0.5938, 0.5, 0.5625, 0.5, 0.5625, 0.5, 0.5938, 0.5, 1.0, 0.5, 0.9687, 0.5, 0.9688, 0.5, 1.0, 0.5, 0.1562, 0.5, 0.125, 0.5, 0.125, 0.5, 0.1562, 0.5, 0.5625, 0.5, 0.5312, 0.5, 0.5312, 0.5, 0.5625, 0.5, 0.9687, 0.5, 0.9375, 0.5, 0.9375, 0.5, 0.9688, 0.5, 0.125, 0.5, 0.09375, 0.5, 0.09375, 0.5, 0.125, 0.5, 0.5312, 0.5, 0.5, 0.5, 0.5, 0.5, 0.5312, 0.5, 0.9375, 0.5, 0.9062, 0.5, 0.9062, 0.5, 0.9375, 0.5, 0.09375, 0.5, 0.0625, 0.5, 0.0625, 0.5, 0.09375, 0.5, 0.5, 0.5, 0.4688, 0.5, 0.4688, 0.5, 0.5, 0.5, 0.9062, 0.5, 0.875, 0.5, 0.875, 0.5, 0.9062, 0.5, 0.0625, 0.5, 0.03125, 0.5, 0.03125, 0.5, 0.0625, 0.5, 0.4688, 0.5, 0.4375, 0.5, 0.4375, 0.5, 0.4688, 0.5, 0.875, 0.5, 0.8438, 0.5, 0.8438, 0.5, 0.875, 0.5, 0.03125, 0.5, 0.0, 0.5, 0.0, 0.5, 0.03125, 0.5, 1.0, 0.5, 0.9688, 0.5, 0.9688, 0.5, 1.0, 0.5, 0.1562, 0.5, 0.125, 0.5, 0.125, 0.5, 0.1562, 0.5, 0.5625, 0.5, 0.5312, 0.5, 0.5312, 0.5, 0.5625, 0.5, 0.9688, 0.5, 0.9375, 0.5, 0.9375, 0.5, 0.9688, 0.5, 0.125, 0.5, 0.09375, 0.5, 0.09375, 0.5, 0.125, 0.5, 0.5312, 0.5, 0.5, 0.5, 0.5, 0.5, 0.5312, 0.5, 0.9375, 0.5, 0.9062, 0.5, 0.9062, 0.5, 0.9375, 0.5, 0.09375, 0.5, 0.0625, 0.5, 0.0625, 0.5, 0.09375, 0.5, 0.5, 0.5, 0.4688, 0.5, 0.4688, 0.5, 0.5, 0.5, 0.9062, 0.5, 0.875, 0.5, 0.875, 0.5, 0.9062, 0.5, 0.0625, 0.5, 0.03125, 0.5, 0.03125, 0.5, 0.0625, 0.5, 0.4688, 0.5, 0.4375, 0.5, 0.4375, 0.5, 0.4688, 0.5, 0.875, 0.5, 0.8438, 0.5, 0.8438, 0.5, 0.875, 0.5, 0.03125, 0.5, 0.0, 0.5, 0.0, 0.5, 0.03125, 0.5, 0.4375, 0.5, 0.4062, 0.5, 0.4062, 0.5, 0.4375, 0.5, 0.8438, 0.5, 0.8125, 0.5, 0.8125, 0.5, 0.8438, 0.5, 0.4062, 0.5, 0.375, 0.5, 0.375, 0.5, 0.4062, 0.5, 0.8125, 0.5, 0.7812, 0.5, 0.7812, 0.5, 0.8125, 0.5, 0.375, 0.5, 0.3438, 0.5, 0.3438, 0.5, 0.375, 0.5, 0.7812, 0.5, 0.75, 0.5, 0.75, 0.5, 0.7812, 0.5, 0.3438, 0.5, 0.3125, 0.5, 0.3125, 0.5, 0.3438, 0.5, 0.75, 0.5, 0.7188, 0.5, 0.7188, 0.5, 0.75, 0.5, 0.3125, 0.5, 0.2812, 0.5, 0.2812, 0.5, 0.3125, 0.5, 0.7188, 0.5, 0.6875, 0.5, 0.6875, 0.5, 0.7188, 0.5, 0.2812, 0.5, 0.25, 0.5, 0.25, 0.5, 0.2812, 0.5, 0.6875, 0.5, 0.6562, 0.5, 0.6562, 0.5, 0.6875, 0.5, 0.25, 0.5, 0.2188, 0.5, 0.2188, 0.5, 0.25, 0.5, 0.6562, 0.5, 0.625, 0.5, 0.625, 0.5, 0.6562, 0.5, 0.2188, 0.5, 0.1875, 0.5, 0.1875, 0.5, 0.2188, 0.5, 0.625, 0.5, 0.5938, 0.5, 0.5938, 0.5, 0.625, 0.5, 0.1875, 0.5, 0.1562, 0.5, 0.1562, 0.5, 0.1875, 0.5, 0.5938, 0.5, 0.5625, 0.5, 0.5625, 0.5, 0.5938, 0.5, 0.2188, 0.5, 0.1875, 0.5, 0.1875, 0.5, 0.2188, 0.5, 0.6562, 0.5, 0.625, 0.5, 0.625, 0.5, 0.6562, 0.5, 0.25, 0.5, 0.2188, 0.5, 0.2188, 0.5, 0.25, 0.5, 0.6875, 0.5, 0.6562, 0.5, 0.6562, 0.5, 0.6875, 0.5, 0.2812, 0.5, 0.25, 0.5, 0.25, 0.5, 0.2812, 0.5, 0.7188, 0.5, 0.6875, 0.5, 0.6875, 0.5, 0.7188, 0.5, 0.3125, 0.5, 0.2812, 0.5, 0.2812, 0.5, 0.3125, 0.5, 0.75, 0.5, 0.7188, 0.5, 0.7188, 0.5, 0.75, 0.5, 0.3438, 0.5, 0.3125, 0.5, 0.3125, 0.5, 0.3438, 0.5, 0.7812, 0.5, 0.75, 0.5, 0.75, 0.5, 0.7813, 0.5, 0.375, 0.5, 0.3438, 0.5, 0.3438, 0.5, 0.375, 0.5, 0.8125, 0.5, 0.7812, 0.5, 0.7813, 0.5, 0.8125, 0.5, 0.4062, 0.5, 0.375, 0.5, 0.375, 0.5, 0.4062, 0.5, 0.8438, 0.5, 0.8125, 0.5, 0.8125, 0.5, 0.8438, 0.5, 0.4375, 0.5, 0.4062, 0.5, 0.4062, 0.5, 0.4375, 0.5, 0.03125, 0.5, 0.0, 0.5, 0.0, 0.5, 0.03125, 0.5, 0.875, 0.5, 0.8438, 0.5, 0.8438, 0.5, 0.875, 0.5, 0.4688, 0.5, 0.4375, 0.5, 0.4375, 0.5, 0.4688, 0.5, 0.0625, 0.5, 0.03125, 0.5, 0.03125, 0.5, 0.0625, 0.5, 0.9062, 0.5, 0.875, 0.5, 0.875, 0.5, 0.9062, 0.5, 0.5, 0.5, 0.4688, 0.5, 0.4688, 0.5, 0.5, 0.5, 0.09375, 0.5, 0.0625, 0.5, 0.0625, 0.5, 0.09375, 0.5, 0.9375, 0.5, 0.9062, 0.5, 0.9062, 0.5, 0.9375, 0.5, 0.5312, 0.5, 0.5, 0.5, 0.5, 0.5, 0.5312, 0.5, 0.125, 0.5, 0.09375, 0.5, 0.09375, 0.5, 0.125, 0.5, 0.9688, 0.5, 0.9375, 0.5, 0.9375, 0.5, 0.9688, 0.5, 0.5625, 0.5, 0.5312, 0.5, 0.5312, 0.5, 0.5625, 0.5, 0.1562, 0.5, 0.125, 0.5, 0.125, 0.5, 0.1563, 0.5, 1.0, 0.5, 0.9688, 0.5, 0.9688, 0.5, 1.0, 0.5, 0.5938, 0.5, 0.5625, 0.5, 0.5625, 0.5, 0.5938, 0.5, 0.1875, 0.5, 0.1562, 0.5, 0.1563, 0.5, 0.1875, 0.5, 0.625, 0.5, 0.5938, 0.5, 0.5938, 0.5, 0.625, 0.5, 0.25, 0.01, 0.2968, 0.01461, 0.2968, 0.01461, 0.25, 0.01, 0.09375, 1.0, 0.125, 1.0, 0.125, 1.0, 0.09375, 1.0, 0.02827, 0.1582, 0.01461, 0.2032, 0.01461, 0.2032, 0.02827, 0.1582, 0.375, 1.0, 0.4062, 1.0, 0.4062, 1.0, 0.375, 1.0, 0.6562, 1.0, 0.6875, 1.0, 0.6875, 1.0, 0.6562, 1.0, 0.05045, 0.1167, 0.02827, 0.1582, 0.02827, 0.1582, 0.05045, 0.1167, 0.9375, 1.0, 0.9688, 1.0, 0.9688, 1.0, 0.9375, 1.0, 0.08029, 0.08029, 0.05045, 0.1167, 0.05045, 0.1167, 0.08029, 0.08029, 0.125, 1.0, 0.1562, 1.0, 0.1562, 1.0, 0.125, 1.0, 0.1167, 0.05045, 0.08029, 0.08029, 0.08029, 0.08029, 0.1167, 0.05045, 0.4062, 1.0, 0.4375, 1.0, 0.4375, 1.0, 0.4062, 1.0, 0.1582, 0.02827, 0.1167, 0.05045, 0.1167, 0.05045, 0.1582, 0.02827, 0.6875, 1.0, 0.7188, 1.0, 0.7188, 1.0, 0.6875, 1.0, 0.2032, 0.01461, 0.1582, 0.02827, 0.1582, 0.02827, 0.2032, 0.01461, 0.1562, 1.0, 0.1875, 1.0, 0.1875, 1.0, 0.1562, 1.0, 0.9688, 1.0, 1.0, 1.0, 1.0, 1.0, 0.9688, 1.0, 0.25, 0.01, 0.2032, 0.01461, 0.2032, 0.01461, 0.25, 0.01, 0.4375, 1.0, 0.4688, 1.0, 0.4688, 1.0, 0.4375, 1.0, 0.2968, 0.01461, 0.25, 0.01, 0.25, 0.01, 0.2968, 0.01461, 0.7188, 1.0, 0.75, 1.0, 0.75, 1.0, 0.7188, 1.0, 0.3418, 0.02827, 0.2968, 0.01461, 0.2968, 0.01461, 0.3418, 0.02827, 0.1875, 1.0, 0.2188, 1.0, 0.2188, 1.0, 0.1875, 1.0, 0.3833, 0.05045, 0.3418, 0.02827, 0.3418, 0.02827, 0.3833, 0.05045, 0.4688, 1.0, 0.5, 1.0, 0.5, 1.0, 0.4688, 1.0, 0.75, 1.0, 0.7812, 1.0, 0.7812, 1.0, 0.75, 1.0, 0.4197, 0.08029, 0.3833, 0.05045, 0.3833, 0.05045, 0.4197, 0.08029, 0.4496, 0.1167, 0.4197, 0.08029, 0.4197, 0.08029, 0.4496, 0.1167, 0.2188, 1.0, 0.25, 1.0, 0.25, 1.0, 0.2188, 1.0, 0.4717, 0.1582, 0.4496, 0.1167, 0.4496, 0.1167, 0.4717, 0.1582, 0.5, 1.0, 0.5312, 1.0, 0.5312, 1.0, 0.5, 1.0, 0.7812, 1.0, 0.8125, 1.0, 0.8125, 1.0, 0.7812, 1.0, 0.4854, 0.2032, 0.4717, 0.1582, 0.4717, 0.1582, 0.4854, 0.2032, 0.9375, 1.0, 0.9688, 1.0, 0.9688, 1.0, 0.9375, 1.0, 0.6562, 1.0, 0.6875, 1.0, 0.6875, 1.0, 0.6562, 1.0, 0.375, 1.0, 0.4062, 1.0, 0.4062, 1.0, 0.375, 1.0, 0.09375, 1.0, 0.125, 1.0, 0.125, 1.0, 0.09375, 1.0, 0.7812, 1.0, 0.8125, 1.0, 0.8125, 1.0, 0.7812, 1.0, 0.5, 1.0, 0.5312, 1.0, 0.5312, 1.0, 0.5, 1.0, 0.2188, 1.0, 0.25, 1.0, 0.25, 1.0, 0.2188, 1.0, 0.9062, 1.0, 0.9375, 1.0, 0.9375, 1.0, 0.9062, 1.0, 0.625, 1.0, 0.6562, 1.0, 0.6562, 1.0, 0.625, 1.0, 0.3438, 1.0, 0.375, 1.0, 0.375, 1.0, 0.3438, 1.0, 0.0625, 1.0, 0.09375, 1.0, 0.09375, 1.0, 0.0625, 1.0, 0.75, 1.0, 0.7812, 1.0, 0.7812, 1.0, 0.75, 1.0, 0.4688, 1.0, 0.5, 1.0, 0.5, 1.0, 0.4688, 1.0, 0.1875, 1.0, 0.2188, 1.0, 0.2188, 1.0, 0.1875, 1.0, 0.875, 1.0, 0.9062, 1.0, 0.9062, 1.0, 0.875, 1.0, 0.5938, 1.0, 0.625, 1.0, 0.625, 1.0, 0.5938, 1.0, 0.3125, 1.0, 0.3438, 1.0, 0.3438, 1.0, 0.3125, 1.0, 0.03125, 1.0, 0.0625, 1.0, 0.0625, 1.0, 0.03125, 1.0, 0.7188, 1.0, 0.75, 1.0, 0.75, 1.0, 0.7188, 1.0, 0.4375, 1.0, 0.4688, 1.0, 0.4688, 1.0, 0.4375, 1.0, 0.1562, 1.0, 0.1875, 1.0, 0.1875, 1.0, 0.1562, 1.0, 0.8438, 1.0, 0.875, 1.0, 0.875, 1.0, 0.8438, 1.0, 0.5625, 1.0, 0.5938, 1.0, 0.5938, 1.0, 0.5625, 1.0, 0.2812, 1.0, 0.3125, 1.0, 0.3125, 1.0, 0.2812, 1.0, 0.9688, 1.0, 1.0, 1.0, 1.0, 1.0, 0.9688, 1.0, 0.0, 1.0, 0.03125, 1.0, 0.03125, 1.0, 0.0, 1.0, 0.6875, 1.0, 0.7188, 1.0, 0.7188, 1.0, 0.6875, 1.0, 0.4062, 1.0, 0.4375, 1.0, 0.4375, 1.0, 0.4062, 1.0, 0.125, 1.0, 0.1562, 1.0, 0.1562, 1.0, 0.125, 1.0, 0.8125, 1.0, 0.8438, 1.0, 0.8438, 1.0, 0.8125, 1.0, 0.5312, 1.0, 0.5625, 1.0, 0.5625, 1.0, 0.5312, 1.0, 0.25, 1.0, 0.2812, 1.0, 0.2812, 1.0, 0.25, 1.0, 0.9062, 1.0, 0.9375, 1.0, 0.9375, 1.0, 0.9062, 1.0, 0.01, 0.25, 0.01461, 0.2968, 0.01461, 0.2968, 0.01, 0.25, 0.625, 1.0, 0.6562, 1.0, 0.6562, 1.0, 0.625, 1.0, 0.3438, 1.0, 0.375, 1.0, 0.375, 1.0, 0.3438, 1.0, 0.01461, 0.2968, 0.02827, 0.3418, 0.02827, 0.3418, 0.01461, 0.2968, 0.0625, 1.0, 0.09375, 1.0, 0.09375, 1.0, 0.0625, 1.0, 0.02827, 0.3418, 0.05045, 0.3833, 0.05045, 0.3833, 0.02827, 0.3418, 0.25, 0.49, 0.2968, 0.4854, 0.2968, 0.4854, 0.25, 0.49, 0.875, 1.0, 0.9062, 1.0, 0.9062, 1.0, 0.875, 1.0, 0.05045, 0.3833, 0.08029, 0.4197, 0.08029, 0.4197, 0.05045, 0.3833, 0.5938, 1.0, 0.625, 1.0, 0.625, 1.0, 0.5938, 1.0, 0.2968, 0.4854, 0.3418, 0.4717, 0.3418, 0.4717, 0.2968, 0.4854, 0.3125, 1.0, 0.3438, 1.0, 0.3438, 1.0, 0.3125, 1.0, 0.08029, 0.4197, 0.1167, 0.4496, 0.1167, 0.4496, 0.08029, 0.4197, 0.3418, 0.4717, 0.3833, 0.4496, 0.3833, 0.4496, 0.3418, 0.4717, 0.03125, 1.0, 0.0625, 1.0, 0.0625, 1.0, 0.03125, 1.0, 0.1167, 0.4496, 0.1582, 0.4717, 0.1582, 0.4717, 0.1167, 0.4496, 0.8438, 1.0, 0.875, 1.0, 0.875, 1.0, 0.8438, 1.0, 0.3833, 0.4496, 0.4197, 0.4197, 0.4197, 0.4197, 0.3833, 0.4496, 0.1582, 0.4717, 0.2032, 0.4854, 0.2032, 0.4854, 0.1582, 0.4717, 0.5625, 1.0, 0.5938, 1.0, 0.5938, 1.0, 0.5625, 1.0, 0.4197, 0.4197, 0.4496, 0.3833, 0.4496, 0.3833, 0.4197, 0.4197, 0.2812, 1.0, 0.3125, 1.0, 0.3125, 1.0, 0.2812, 1.0, 0.2032, 0.4854, 0.25, 0.49, 0.25, 0.49, 0.2032, 0.4854, 0.4496, 0.3833, 0.4717, 0.3418, 0.4717, 0.3418, 0.4496, 0.3833, 0.0, 1.0, 0.03125, 1.0, 0.03125, 1.0, 0.0, 1.0, 0.8125, 1.0, 0.8438, 1.0, 0.8438, 1.0, 0.8125, 1.0, 0.4717, 0.3418, 0.4854, 0.2968, 0.4854, 0.2968, 0.4717, 0.3418, 0.5312, 1.0, 0.5625, 1.0, 0.5625, 1.0, 0.5312, 1.0, 0.4854, 0.2968, 0.49, 0.25, 0.49, 0.25, 0.4854, 0.2968, 0.25, 1.0, 0.2812, 1.0, 0.2812, 1.0, 0.25, 1.0, 0.49, 0.25, 0.4854, 0.2032, 0.4854, 0.2032, 0.49, 0.25, 0.01461, 0.2968, 0.01, 0.25, 0.01, 0.25, 0.01461, 0.2968, 0.3833, 0.4496, 0.3418, 0.4717, 0.3418, 0.4717, 0.3833, 0.4496, 0.1582, 0.4717, 0.1167, 0.4496, 0.1167, 0.4496, 0.1582, 0.4717, 0.2032, 0.01461, 0.25, 0.01, 0.25, 0.01, 0.2032, 0.01461, 0.4197, 0.4197, 0.3833, 0.4496, 0.3833, 0.4496, 0.4197, 0.4197, 0.2032, 0.4854, 0.1582, 0.4717, 0.1582, 0.4717, 0.2032, 0.4854, 0.1582, 0.02827, 0.2032, 0.01461, 0.2032, 0.01461, 0.1582, 0.02827, 0.4496, 0.3833, 0.4197, 0.4197, 0.4197, 0.4197, 0.4496, 0.3833, 0.25, 0.49, 0.2032, 0.4854, 0.2032, 0.4854, 0.25, 0.49, 0.1167, 0.05045, 0.1582, 0.02827, 0.1582, 0.02827, 0.1167, 0.05045, 0.4717, 0.3418, 0.4496, 0.3833, 0.4496, 0.3833, 0.4717, 0.3418, 0.08029, 0.08029, 0.1167, 0.05045, 0.1167, 0.05045, 0.08029, 0.08029, 0.4854, 0.2968, 0.4717, 0.3418, 0.4717, 0.3418, 0.4854, 0.2968, 0.05045, 0.1167, 0.08029, 0.08029, 0.08029, 0.08029, 0.05045, 0.1167, 0.49, 0.25, 0.4854, 0.2968, 0.4854, 0.2968, 0.49, 0.25, 0.02827, 0.1582, 0.05045, 0.1167, 0.05045, 0.1167, 0.02827, 0.1582, 0.4854, 0.2032, 0.49, 0.25, 0.49, 0.25, 0.4854, 0.2032, 0.01461, 0.2032, 0.02827, 0.1582, 0.02827, 0.1582, 0.01461, 0.2032, 0.4717, 0.1582, 0.4854, 0.2032, 0.4854, 0.2032, 0.4717, 0.1582, 0.01, 0.25, 0.01461, 0.2032, 0.01461, 0.2032, 0.01, 0.25, 0.4496, 0.1167, 0.4717, 0.1582, 0.4717, 0.1582, 0.4496, 0.1167, 0.01461, 0.2968, 0.01, 0.25, 0.01, 0.25, 0.01461, 0.2968, 0.4197, 0.08029, 0.4496, 0.1167, 0.4496, 0.1167, 0.4197, 0.08029, 0.02827, 0.3418, 0.01461, 0.2968, 0.01461, 0.2968, 0.02827, 0.3418, 0.3833, 0.05045, 0.4197, 0.08029, 0.4197, 0.08029, 0.3833, 0.05045, 0.05045, 0.3833, 0.02827, 0.3418, 0.02827, 0.3418, 0.05045, 0.3833, 0.3418, 0.02827, 0.3833, 0.05045, 0.3833, 0.05045, 0.3418, 0.02827, 0.2968, 0.4854, 0.25, 0.49, 0.25, 0.49, 0.2968, 0.4854, 0.08029, 0.4197, 0.05045, 0.3833, 0.05045, 0.3833, 0.08029, 0.4197, 0.2968, 0.01461, 0.3418, 0.02827, 0.3418, 0.02827, 0.2968, 0.01461, 0.3418, 0.4717, 0.2968, 0.4854, 0.2968, 0.4854, 0.3418, 0.4717, 0.1167, 0.4496, 0.08029, 0.4197, 0.08029, 0.4197, 0.1167, 0.4496, 0.3833, 0.4496, 0.3418, 0.4717, 0.3418, 0.4717, 0.3833, 0.4496, 0.4197, 0.08029, 0.4496, 0.1167, 0.4496, 0.1167, 0.4197, 0.08029, 0.02827, 0.3418, 0.01461, 0.2968, 0.01461, 0.2968, 0.02827, 0.3418, 0.3833, 0.05045, 0.4197, 0.08029, 0.4197, 0.08029, 0.3833, 0.05045, 0.05045, 0.3833, 0.02827, 0.3418, 0.02827, 0.3418, 0.05045, 0.3833, 0.3418, 0.02827, 0.3833, 0.05045, 0.3833, 0.05045, 0.3418, 0.02827, 0.2968, 0.4854, 0.25, 0.49, 0.25, 0.49, 0.2968, 0.4854, 0.08029, 0.4197, 0.05045, 0.3833, 0.05045, 0.3833, 0.08029, 0.4197, 0.2968, 0.01461, 0.3418, 0.02827, 0.3418, 0.02827, 0.2968, 0.01461, 0.3418, 0.4717, 0.2968, 0.4854, 0.2968, 0.4854, 0.3418, 0.4717, 0.1167, 0.4496, 0.08029, 0.4197, 0.08029, 0.4197, 0.1167, 0.4496, 0.25, 0.01, 0.2968, 0.01461, 0.2968, 0.01461, 0.25, 0.01, 0.3833, 0.4496, 0.3418, 0.4717, 0.3418, 0.4717, 0.3833, 0.4496, 0.1582, 0.4717, 0.1167, 0.4496, 0.1167, 0.4496, 0.1582, 0.4717, 0.2032, 0.01461, 0.25, 0.01, 0.25, 0.01, 0.2032, 0.01461, 0.4197, 0.4197, 0.3833, 0.4496, 0.3833, 0.4496, 0.4197, 0.4197, 0.2032, 0.4854, 0.1582, 0.4717, 0.1582, 0.4717, 0.2032, 0.4854, 0.1582, 0.02827, 0.2032, 0.01461, 0.2032, 0.01461, 0.1582, 0.02827, 0.4496, 0.3833, 0.4197, 0.4197, 0.4197, 0.4197, 0.4496, 0.3833, 0.25, 0.49, 0.2032, 0.4854, 0.2032, 0.4854, 0.25, 0.49, 0.1167, 0.05045, 0.1582, 0.02827, 0.1582, 0.02827, 0.1167, 0.05045, 0.4717, 0.3418, 0.4496, 0.3833, 0.4496, 0.3833, 0.4717, 0.3418, 0.08029, 0.08029, 0.1167, 0.05045, 0.1167, 0.05045, 0.08029, 0.08029, 0.4854, 0.2968, 0.4717, 0.3418, 0.4717, 0.3418, 0.4854, 0.2968, 0.05045, 0.1167, 0.08029, 0.08029, 0.08029, 0.08029, 0.05045, 0.1167, 0.49, 0.25, 0.4854, 0.2968, 0.4854, 0.2968, 0.49, 0.25, 0.02827, 0.1582, 0.05045, 0.1167, 0.05045, 0.1167, 0.02827, 0.1582, 0.4854, 0.2032, 0.49, 0.25, 0.49, 0.25, 0.4854, 0.2032, 0.01461, 0.2032, 0.02827, 0.1582, 0.02827, 0.1582, 0.01461, 0.2032, 0.4717, 0.1582, 0.4854, 0.2032, 0.4854, 0.2032, 0.4717, 0.1582, 0.01, 0.25, 0.01461, 0.2032, 0.01461, 0.2032, 0.01, 0.25, 0.4496, 0.1167, 0.4717, 0.1582, 0.4717, 0.1582, 0.4496, 0.1167, 0.2968, 0.4854, 0.25, 0.49, 0.2032, 0.4854, 0.1582, 0.4717, 0.1167, 0.4496, 0.08029, 0.4197, 0.05045, 0.3833, 0.02827, 0.3418, 0.01461, 0.2968, 0.01, 0.25, 0.01461, 0.2032, 0.02827, 0.1582, 0.05045, 0.1167, 0.08029, 0.08029, 0.1167, 0.05045, 0.1582, 0.02827, 0.2032, 0.01461, 0.25, 0.01, 0.2968, 0.01461, 0.3418, 0.02827, 0.3833, 0.05045, 0.4197, 0.08029, 0.4496, 0.1167, 0.4717, 0.1582, 0.4854, 0.2032, 0.49, 0.25, 0.4854, 0.2968, 0.4717, 0.3418, 0.4496, 0.3833, 0.4197, 0.4197, 0.3833, 0.4496, 0.3418, 0.4717, 0.1167, 0.4496, 0.08029, 0.4197, 0.08029, 0.4197, 0.1167, 0.4496, 0.25, 0.01, 0.2032, 0.01461, 0.2032, 0.01461, 0.25, 0.01, 0.3418, 0.4717, 0.2968, 0.4854, 0.2968, 0.4854, 0.3418, 0.4717, 0.08029, 0.4197, 0.05045, 0.3833, 0.05045, 0.3833, 0.08029, 0.4197, 0.2968, 0.01461, 0.25, 0.01, 0.25, 0.01, 0.2968, 0.01461, 0.2968, 0.4854, 0.25, 0.49, 0.25, 0.49, 0.2968, 0.4854, 0.05045, 0.3833, 0.02827, 0.3418, 0.02827, 0.3418, 0.05045, 0.3833, 0.3418, 0.02827, 0.2968, 0.01461, 0.2968, 0.01461, 0.3418, 0.02827, 0.02827, 0.3418, 0.01461, 0.2968, 0.01461, 0.2968, 0.02827, 0.3418, 0.3833, 0.05045, 0.3418, 0.02827, 0.3418, 0.02827, 0.3833, 0.05045, 0.01461, 0.2968, 0.01, 0.25, 0.01, 0.25, 0.01461, 0.2968, 0.4197, 0.08029, 0.3833, 0.05045, 0.3833, 0.05045, 0.4197, 0.08029, 0.01, 0.25, 0.01461, 0.2032, 0.01461, 0.2032, 0.01, 0.25, 0.4496, 0.1167, 0.4197, 0.08029, 0.4197, 0.08029, 0.4496, 0.1167, 0.01461, 0.2032, 0.02827, 0.1582, 0.02827, 0.1582, 0.01461, 0.2032, 0.4717, 0.1582, 0.4496, 0.1167, 0.4496, 0.1167, 0.4717, 0.1582, 0.02827, 0.1582, 0.05045, 0.1167, 0.05045, 0.1167, 0.02827, 0.1582, 0.4854, 0.2032, 0.4717, 0.1582, 0.4717, 0.1582, 0.4854, 0.2032, 0.05045, 0.1167, 0.08029, 0.08029, 0.08029, 0.08029, 0.05045, 0.1167, 0.49, 0.25, 0.4854, 0.2032, 0.4854, 0.2032, 0.49, 0.25, 0.08029, 0.08029, 0.1167, 0.05045, 0.1167, 0.05045, 0.08029, 0.08029, 0.4854, 0.2968, 0.49, 0.25, 0.49, 0.25, 0.4854, 0.2968, 0.1167, 0.05045, 0.1582, 0.02827, 0.1582, 0.02827, 0.1167, 0.05045, 0.4717, 0.3418, 0.4854, 0.2968, 0.4854, 0.2968, 0.4717, 0.3418, 0.1582, 0.02827, 0.2032, 0.01461, 0.2032, 0.01461, 0.1582, 0.02827, 0.4496, 0.3833, 0.4717, 0.3418, 0.4717, 0.3418, 0.4496, 0.3833, 0.2032, 0.4854, 0.25, 0.49, 0.25, 0.49, 0.2032, 0.4854, 0.2032, 0.01461, 0.25, 0.01, 0.25, 0.01, 0.2032, 0.01461, 0.4197, 0.4197, 0.4496, 0.3833, 0.4496, 0.3833, 0.4197, 0.4197, 0.1582, 0.4717, 0.2032, 0.4854, 0.2032, 0.4854, 0.1582, 0.4717, 0.25, 0.01, 0.2968, 0.01461, 0.2968, 0.01461, 0.25, 0.01, 0.2968, 0.4854, 0.25, 0.49, 0.25, 0.49, 0.2968, 0.4854, 0.08029, 0.4197, 0.05045, 0.3833, 0.05045, 0.3833, 0.08029, 0.4197, 0.2968, 0.01461, 0.3418, 0.02827, 0.3418, 0.02827, 0.2968, 0.01461, 0.3418, 0.4717, 0.2968, 0.4854, 0.2968, 0.4854, 0.3418, 0.4717, 0.1167, 0.4496, 0.08029, 0.4197, 0.08029, 0.4197, 0.1167, 0.4496, 0.25, 0.01, 0.2968, 0.01461, 0.2968, 0.01461, 0.25, 0.01, 0.3833, 0.4496, 0.3418, 0.4717, 0.3418, 0.4717, 0.3833, 0.4496, 0.1582, 0.4717, 0.1167, 0.4496, 0.1167, 0.4496, 0.1582, 0.4717, 0.2032, 0.01461, 0.25, 0.01, 0.25, 0.01, 0.2032, 0.01461, 0.4197, 0.4197, 0.3833, 0.4496, 0.3833, 0.4496, 0.4197, 0.4197, 0.2032, 0.4854, 0.1582, 0.4717, 0.1582, 0.4717, 0.2032, 0.4854, 0.1582, 0.02827, 0.2032, 0.01461, 0.2032, 0.01461, 0.1582, 0.02827, 0.4496, 0.3833, 0.4197, 0.4197, 0.4197, 0.4197, 0.4496, 0.3833, 0.25, 0.49, 0.2032, 0.4854, 0.2032, 0.4854, 0.25, 0.49, 0.1167, 0.05045, 0.1582, 0.02827, 0.1582, 0.02827, 0.1167, 0.05045, 0.4717, 0.3418, 0.4496, 0.3833, 0.4496, 0.3833, 0.4717, 0.3418, 0.08029, 0.08029, 0.1167, 0.05045, 0.1167, 0.05045, 0.08029, 0.08029, 0.4854, 0.2968, 0.4717, 0.3418, 0.4717, 0.3418, 0.4854, 0.2968, 0.05045, 0.1167, 0.08029, 0.08029, 0.08029, 0.08029, 0.05045, 0.1167, 0.49, 0.25, 0.4854, 0.2968, 0.4854, 0.2968, 0.49, 0.25, 0.02827, 0.1582, 0.05045, 0.1167, 0.05045, 0.1167, 0.02827, 0.1582, 0.4854, 0.2032, 0.49, 0.25, 0.49, 0.25, 0.4854, 0.2032, 0.01461, 0.2032, 0.02827, 0.1582, 0.02827, 0.1582, 0.01461, 0.2032, 0.4717, 0.1582, 0.4854, 0.2032, 0.4854, 0.2032, 0.4717, 0.1582, 0.01, 0.25, 0.01461, 0.2032, 0.01461, 0.2032, 0.01, 0.25, 0.4496, 0.1167, 0.4717, 0.1582, 0.4717, 0.1582, 0.4496, 0.1167, 0.01461, 0.2968, 0.01, 0.25, 0.01, 0.25, 0.01461, 0.2968, 0.4197, 0.08029, 0.4496, 0.1167, 0.4496, 0.1167, 0.4197, 0.08029, 0.02827, 0.3418, 0.01461, 0.2968, 0.01461, 0.2968, 0.02827, 0.3418, 0.3833, 0.05045, 0.4197, 0.08029, 0.4197, 0.08029, 0.3833, 0.05045, 0.05045, 0.3833, 0.02827, 0.3418, 0.02827, 0.3418, 0.05045, 0.3833, 0.3418, 0.02827, 0.3833, 0.05045, 0.3833, 0.05045, 0.3418, 0.02827, 0.2032, 0.01461, 0.1582, 0.02827, 0.1582, 0.02827, 0.2032, 0.01461, 0.1582, 0.4717, 0.1167, 0.4496, 0.1167, 0.4496, 0.1582, 0.4717, 0.4197, 0.4197, 0.3833, 0.4496, 0.3833, 0.4496, 0.4197, 0.4197, 0.1582, 0.02827, 0.1167, 0.05045, 0.1167, 0.05045, 0.1582, 0.02827, 0.2032, 0.4854, 0.1582, 0.4717, 0.1582, 0.4717, 0.2032, 0.4854, 0.4496, 0.3833, 0.4197, 0.4197, 0.4197, 0.4197, 0.4496, 0.3833, 0.1167, 0.05045, 0.08029, 0.08029, 0.08029, 0.08029, 0.1167, 0.05045, 0.25, 0.49, 0.2032, 0.4854, 0.2032, 0.4854, 0.25, 0.49, 0.4717, 0.3418, 0.4496, 0.3833, 0.4496, 0.3833, 0.4717, 0.3418, 0.08029, 0.08029, 0.05045, 0.1167, 0.05045, 0.1167, 0.08029, 0.08029, 0.4854, 0.2968, 0.4717, 0.3418, 0.4717, 0.3418, 0.4854, 0.2968, 0.05045, 0.1167, 0.02827, 0.1582, 0.02827, 0.1582, 0.05045, 0.1167, 0.49, 0.25, 0.4854, 0.2968, 0.4854, 0.2968, 0.49, 0.25, 0.02827, 0.1582, 0.01461, 0.2032, 0.01461, 0.2032, 0.02827, 0.1582, 0.4854, 0.2032, 0.49, 0.25, 0.49, 0.25, 0.4854, 0.2032, 0.01461, 0.2032, 0.01, 0.25, 0.01, 0.25, 0.01461, 0.2032, 0.4717, 0.1582, 0.4854, 0.2032, 0.4854, 0.2032, 0.4717, 0.1582, 0.01, 0.25, 0.01461, 0.2968, 0.01461, 0.2968, 0.01, 0.25, 0.4496, 0.1167, 0.4717, 0.1582, 0.4717, 0.1582, 0.4496, 0.1167, 0.01461, 0.2968, 0.02827, 0.3418, 0.02827, 0.3418, 0.01461, 0.2968, 0.4197, 0.08029, 0.4496, 0.1167, 0.4496, 0.1167, 0.4197, 0.08029, 0.02827, 0.3418, 0.05045, 0.3833, 0.05045, 0.3833, 0.02827, 0.3418, 0.25, 0.49, 0.2968, 0.4854, 0.2968, 0.4854, 0.25, 0.49, 0.3833, 0.05045, 0.4197, 0.08029, 0.4197, 0.08029, 0.3833, 0.05045, 0.05045, 0.3833, 0.08029, 0.4197, 0.08029, 0.4197, 0.05045, 0.3833, 0.2968, 0.4854, 0.3418, 0.4717, 0.3418, 0.4717, 0.2968, 0.4854, 0.3418, 0.02827, 0.3833, 0.05045, 0.3833, 0.05045, 0.3418, 0.02827, 0.08029, 0.4197, 0.1167, 0.4496, 0.1167, 0.4496, 0.08029, 0.4197, 0.3418, 0.4717, 0.3833, 0.4496, 0.3833, 0.4496, 0.3418, 0.4717, 0.2968, 0.01461, 0.3418, 0.02827, 0.3418, 0.02827, 0.2968, 0.01461, 0.1167, 0.4496, 0.1582, 0.4717, 0.1582, 0.4717, 0.1167, 0.4496, 0.3833, 0.4496, 0.4197, 0.4197, 0.4197, 0.4197, 0.3833, 0.4496])
me_cylinder.materials.append(mat_needle_plastic_material)
me_cylinder.materials.append(mat_needle_metal_material)
me_cylinder.materials.append(mat_needle_cap_material)
me_cylinder.use_remesh_fix_poles = True
me_cylinder.use_remesh_preserve_attributes = False
me_cylinder.update()

# ---- objects
ob_needle = bpy.data.objects.new('Needle', me_cylinder)

# ---- transforms, parenting, visibility, modifiers, constraints
ob_needle.location = (0.0, 0.0, 0.0)
_m = ob_needle.modifiers.new('Auto Smooth', 'NODES')
_m.node_group = ng_auto_smooth
_gi = [s.identifier for s in ng_auto_smooth.interface.items_tree if s.item_type == 'SOCKET' and s.in_out == 'INPUT']
_m[_gi[1]] = 0.5236  # Angle

# ---- collection membership
col_collection.objects.link(ob_needle)

# ---- scene / render settings (as saved in the file)
scene.frame_start = 1; scene.frame_end = 250; scene.frame_set(27)
scene.render.engine = 'BLENDER_EEVEE_NEXT'
scene.cycles.use_denoising = False
scene.cycles.samples = 128
scene.cycles.sampling_pattern = 'TABULATED_SOBOL'
scene.cycles.use_adaptive_sampling = False
scene.cycles.use_light_tree = False
scene.view_settings.view_transform = 'Filmic'
bpy.context.view_layer.update()

# ---- added for rendering (the .blend has no active camera and no usable light): camera, sun
cam_auto = bpy.data.cameras.new('AutoCamera')
cam_auto.lens = 50.0
cam_auto.sensor_width = 36.0
cam_auto.clip_end = 1000.0
ob_auto_camera = bpy.data.objects.new('AutoCamera', cam_auto)
scene.collection.objects.link(ob_auto_camera)
ob_auto_camera.location = (0.185045, -0.222054, 0.15699)
ob_auto_camera.rotation_euler = (1.09748, -7.21219e-08, 0.694738)
scene.camera = ob_auto_camera
light_auto_sun = bpy.data.lights.new('AutoSun', 'SUN')
light_auto_sun.energy = 3.0
light_auto_sun.angle = 0.0523599
ob_auto_sun = bpy.data.objects.new('AutoSun', light_auto_sun)
scene.collection.objects.link(ob_auto_sun)
ob_auto_sun.rotation_euler = (0.872665, 0.174533, 0.523599)
bpy.context.view_layer.update()

